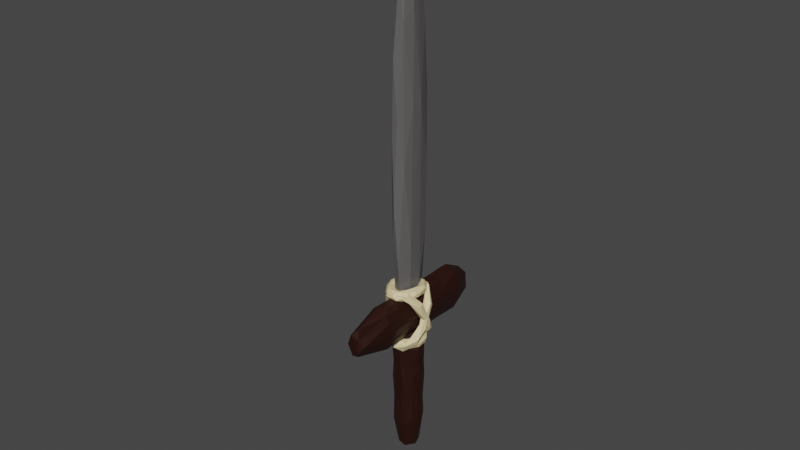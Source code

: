 # Source: Sword.blend  (saved by Blender 2.82.7; exported with 4.5.12 LTS)
import bpy
from mathutils import Matrix  # noqa: F401  (used for matrix-valued properties, if any)

bpy.ops.wm.read_factory_settings(use_empty=True)
scene = bpy.context.scene
scene.name = 'Scene'

# ---- collections
col_collection = bpy.data.collections.new('Collection'); scene.collection.children.link(col_collection)

# ---- materials (node trees are filled in below, after node groups)
mat_003 = bpy.data.materials.new('マテリアル.003')
mat_003.use_transparent_shadow = False
mat_stick_sword = bpy.data.materials.new('Stick_sword')
mat_stick_sword.use_transparent_shadow = False
mat_rock_sword = bpy.data.materials.new('Rock_sword')
mat_rock_sword.use_transparent_shadow = False

# ---- material node trees
mat_003.use_nodes = True; mat_003.node_tree.nodes.clear()
_N = mat_003.node_tree.nodes; _L = mat_003.node_tree.links
n0 = _N.new('ShaderNodeOutputMaterial'); n0.name = 'マテリアル出力'; n0.location = (300, 300)
n1 = _N.new('ShaderNodeBsdfPrincipled'); n1.name = 'プリンシプルBSDF'; n1.location = (10, 300)
n1.distribution = 'GGX'
n1.subsurface_method = 'BURLEY'
n1.inputs[0].default_value = (0.8276, 0.6819, 0.3813, 1.0)
n1.inputs[3].default_value = 1.45
n1.inputs[27].default_value = (0.0, 0.0, 0.0, 1.0)
n1.inputs[28].default_value = 1.0
_L.new(n1.outputs[0], n0.inputs[0])
n0.is_active_output = True
mat_stick_sword.use_nodes = True; mat_stick_sword.node_tree.nodes.clear()
_N = mat_stick_sword.node_tree.nodes; _L = mat_stick_sword.node_tree.links
n0 = _N.new('ShaderNodeOutputMaterial'); n0.name = 'マテリアル出力'; n0.location = (300, 300)
n1 = _N.new('ShaderNodeBsdfPrincipled'); n1.name = 'プリンシプルBSDF'; n1.location = (10, 300)
n1.distribution = 'GGX'
n1.subsurface_method = 'BURLEY'
n1.inputs[0].default_value = (0.02029, 0.002732, 0.0003035, 1.0)
n1.inputs[3].default_value = 1.45
n1.inputs[27].default_value = (0.0, 0.0, 0.0, 1.0)
n1.inputs[28].default_value = 1.0
_L.new(n1.outputs[0], n0.inputs[0])
n0.is_active_output = True
mat_rock_sword.use_nodes = True; mat_rock_sword.node_tree.nodes.clear()
_N = mat_rock_sword.node_tree.nodes; _L = mat_rock_sword.node_tree.links
n0 = _N.new('ShaderNodeOutputMaterial'); n0.name = 'マテリアル出力'; n0.location = (300, 300)
n1 = _N.new('ShaderNodeBsdfPrincipled'); n1.name = 'プリンシプルBSDF'; n1.location = (10, 300)
n1.distribution = 'GGX'
n1.subsurface_method = 'BURLEY'
n1.inputs[0].default_value = (0.1119, 0.1046, 0.1046, 1.0)
n1.inputs[3].default_value = 1.45
n1.inputs[27].default_value = (0.0, 0.0, 0.0, 1.0)
n1.inputs[28].default_value = 1.0
_L.new(n1.outputs[0], n0.inputs[0])
n0.is_active_output = True

# ---- world
world_world = bpy.data.worlds.new('World'); scene.world = world_world
world_world.use_nodes = True; world_world.node_tree.nodes.clear()
_N = world_world.node_tree.nodes; _L = world_world.node_tree.links
n0 = _N.new('ShaderNodeOutputWorld'); n0.name = 'World Output'; n0.location = (300, 300)
n1 = _N.new('ShaderNodeBackground'); n1.name = 'Background'; n1.location = (10, 300)
n1.inputs[0].default_value = (0.05088, 0.05088, 0.05088, 1.0)
_L.new(n1.outputs[0], n0.inputs[0])
n0.is_active_output = True
world_world.color = (0.05088, 0.05088, 0.05088)
world_world.use_sun_shadow = False
world_world.sun_shadow_jitter_overblur = 0.0

# ---- meshes
me_001 = bpy.data.meshes.new('ベジエ円.001')
me_001.from_pydata([(-0.02081, -0.3254, 0.3042), (-0.2771, -0.06689, 0.1746), (-0.07248, -0.07655, 0.04026), (-0.01872, -0.1494, -0.04861), (-0.1977, -0.3542, 0.08632), (-0.4291, -0.1523, 0.2446), (-0.3096, -0.1104, 0.2294), (-0.3568, -0.2674, -0.04292), (-0.3806, -0.271, 0.1932), (-0.3058, -0.02082, 0.09549), (-0.4439, -0.02459, -0.04824), (-0.5421, -0.08432, -0.08046), (-0.3508, -0.009383, 0.0142), (-0.5739, -0.22, 0.07358), (-0.7038, -0.09884, 0.136), (-0.6366, -0.0538, 0.2186), (-0.689, -0.09274, -0.02308), (-0.5217, 0.09711, 0.1835), (-0.4657, 0.1314, 0.03023), (-0.8183, 0.02973, 0.03526), (-0.8358, 0.1814, 0.1513), (-0.8383, 0.1918, -0.04562), (-0.612, 0.2893, 0.1879), (-0.711, 0.1473, -0.1062), (-0.4995, 0.2957, 0.1002), (-0.5343, 0.2861, -0.0622), (-0.8666, 0.3627, 0.03662), (-0.64, 0.4771, 0.1605), (-0.7564, 0.4259, -0.1271), (-0.6925, 0.5376, 0.1162), (-0.6749, 0.6469, -0.0181), (-0.4425, 0.4779, 0.1273), (-0.3816, 0.4515, -0.02814), (-0.3351, 0.583, -0.1758), (-0.3481, 0.6696, -0.2279), (-0.6039, 0.6279, -0.1793), (-0.3209, 0.827, -0.02982), (-0.2704, 0.7703, 0.1081), (-0.08299, 0.7365, 0.2143), (-0.1439, 0.6435, 0.1675), (-0.1801, 0.5763, 0.08299), (-0.1614, 0.5564, -0.009421), (-0.1592, 0.5739, -0.1112), (-0.2483, 0.7928, -0.2099), (-0.02432, 0.8512, 0.0675), (0.1244, 0.6137, -0.07123), (0.06608, 0.5587, 0.1989), (0.1188, 0.5273, 0.1205), (0.08752, 0.561, -0.001855), (0.418, 0.5957, 0.005274), (0.137, 0.7963, -0.06568), (0.2084, 0.7578, 0.2802), (0.2823, 0.7783, 0.151), (0.3084, 0.4833, 0.3729), (0.4532, 0.6574, 0.1159), (0.2923, 0.3857, 0.2369), (0.3219, 0.4416, 0.03807), (0.5304, 0.407, 0.05833), (0.5094, 0.5392, 0.4009), (0.5902, 0.5424, 0.2596), (0.7012, 0.3386, 0.191), (0.5432, 0.3425, 0.4559), (0.3674, 0.2205, 0.2589), (0.4089, 0.2077, 0.1492), (0.4743, 0.2475, 0.09067), (0.6511, 0.297, 0.1191), (0.7047, 0.1974, 0.3837), (0.7352, 0.2285, 0.2939), (0.3946, 0.1344, 0.3728), (0.5426, 0.05108, 0.4569), (0.5075, -0.01104, 0.07451), (0.5943, -0.03226, 0.1104), (0.6864, -0.0126, 0.2299), (0.3713, -0.02551, 0.07207), (0.5651, -0.1139, 0.3677), (0.2567, 0.006969, 0.1879), (0.2967, 0.01406, 0.116), (0.2895, -0.1836, 0.4214), (0.1525, -0.1253, 0.3632), (0.1505, -0.06297, 0.2788), (0.4568, -0.2401, 0.2037), (0.2064, -0.3397, 0.2714), (0.1711, -0.282, 0.02241), (0.1039, -0.07991, 0.04839), (0.04807, -0.229, -0.04414), (0.0495, -0.3499, 0.0729), (-0.2581, -0.4216, 1.176), (-0.3697, -0.2486, 1.188), (-0.4612, -0.4853, 1.186), (-0.567, -0.3242, 1.045), (-0.9022, -0.3312, 1.512), (-1.019, -0.1412, 1.882), (-0.9784, 0.07018, 1.712), (-1.083, -0.02537, 1.607), (-0.9669, 0.02118, 1.928), (-1.263, 0.03895, 1.845), (-1.162, 0.2636, 2.068), (-1.008, 0.4678, 1.762), (-1.244, 0.546, 1.736), (-1.29, 0.6005, 1.831), (-0.8772, 0.7252, 1.799), (-1.147, 0.7263, 1.889), (-0.8644, 0.6532, 1.548), (-0.4772, 0.8043, 1.014), (-0.8278, 0.9447, 1.292), (-0.7157, 0.9733, 1.444), (-0.3075, 0.9618, 1.168), (-0.09273, 0.8217, 0.8897), (-0.1442, 1.018, 0.7159), (0.2817, 0.9272, 0.4871), (0.293, 0.8432, 0.2198), (0.256, 0.7112, 0.23), (0.2471, 0.6532, 0.4704), (0.6426, 0.5757, 0.3269), (0.4607, 0.4249, 0.3625), (0.6119, 0.4658, 0.007036), (0.7314, 0.2039, 0.21), (0.5098, 0.0443, 0.07091), (0.4249, 0.2602, 0.2171), (0.5513, -0.1868, 0.3634), (0.5469, -0.002865, 0.4425), (0.3375, 0.008128, 0.2732), (0.2871, -0.1289, 0.5876), (0.1478, -0.3112, 0.4504), (0.217, -0.4179, 0.6468), (-0.1364, -0.2729, 0.7171), (-0.1178, -0.4253, 1.281), (-0.167, -0.2541, 1.363), (-0.2193, -0.4922, 1.451), (-0.3962, -0.3304, 1.456), (-0.1665, -0.3498, 1.898), (0.09026, -0.1672, 2.14), (-0.03609, 0.0475, 2.028), (-0.1827, -0.04799, 2.07), (0.1532, -0.004727, 2.129), (-0.08178, 0.009947, 2.336), (0.161, 0.2327, 2.359), (-0.01948, 0.444, 2.089), (-0.1806, 0.5191, 2.3), (-0.1299, 0.5715, 2.397), (0.06421, 0.7029, 2.055), (-0.008362, 0.6986, 2.324), (-0.1393, 0.635, 1.915), (-0.3822, 0.8003, 1.338), (-0.3467, 0.9312, 1.78), (-0.1585, 0.9591, 1.769), (-0.1618, 0.958, 1.276), (-0.2731, 0.8253, 0.9476), (-0.4473, 1.023, 0.8888), (-0.4355, 0.9437, 0.3689), (-0.6795, 0.8649, 0.1811), (-0.717, 0.7329, 0.1919), (-0.528, 0.6711, 0.3255), (-0.4655, 0.6026, -0.08089), (-0.5662, 0.4491, 0.1063), (-0.748, 0.4968, -0.159), (-0.5714, 0.2345, -0.09764), (-0.8161, 0.07371, 0.04174), (-0.7052, 0.2856, 0.1383), (-0.5415, -0.1615, 0.161), (-0.4721, 0.02125, 0.1676), (-0.706, 0.03119, 0.2633), (-0.4442, -0.1118, 0.4288), (-0.6557, -0.2934, 0.4429), (-0.4257, -0.4029, 0.5004), (-0.4932, -0.2659, 0.8554), (-0.5572, -0.3334, 2.238), (-0.7967, -0.07525, 2.101), (-0.5618, -0.08581, 2.006), (-0.4764, -0.1594, 1.917), (-0.7014, -0.3631, 2.047), (-0.9659, -0.1601, 2.14), (-0.8494, -0.1183, 2.158), (-0.8006, -0.2773, 1.854), (-0.9092, -0.2791, 2.109), (-0.7921, -0.02979, 2.0), (-0.8679, -0.0346, 1.802), (-0.9487, -0.09452, 1.737), (-0.804, -0.01895, 1.898), (-1.037, -0.229, 1.901), (-1.187, -0.1073, 1.938), (-1.154, -0.06165, 2.05), (-1.113, -0.1024, 1.764), (-1.037, 0.08899, 2.054), (-0.9271, 0.1221, 1.899), (-1.263, 0.02068, 1.8), (-1.322, 0.1732, 1.924), (-1.251, 0.1821, 1.702), (-1.129, 0.2813, 2.041), (-1.105, 0.1371, 1.668), (-0.9928, 0.287, 1.98), (-0.9648, 0.2763, 1.787), (-1.327, 0.354, 1.816), (-1.175, 0.4693, 2.049), (-1.174, 0.416, 1.686), (-1.219, 0.5296, 2.002), (-1.177, 0.6383, 1.896), (-0.9819, 0.4698, 2.081), (-0.8683, 0.4423, 1.928), (-0.8048, 0.5731, 1.834), (-0.816, 0.6595, 1.802), (-1.055, 0.618, 1.746), (-0.8675, 0.8183, 2.038), (-0.8485, 0.7625, 2.171), (-0.668, 0.7288, 2.273), (-0.7185, 0.6356, 2.218), (-0.7359, 0.568, 2.136), (-0.6923, 0.5475, 2.049), (-0.666, 0.5644, 1.958), (-0.7466, 0.783, 1.882), (-0.5779, 0.8426, 2.16), (-0.3584, 0.6038, 1.979), (-0.4779, 0.5504, 2.208), (-0.3974, 0.5184, 2.125), (-0.4096, 0.5515, 2.029), (-0.0528, 0.5856, 2.035), (-0.3654, 0.7865, 2.032), (-0.3565, 0.7497, 2.319), (-0.2481, 0.7694, 2.208), (-0.243, 0.4754, 2.336), (-0.04189, 0.6479, 2.142), (-0.2284, 0.3772, 2.205), (-0.1532, 0.4319, 2.031), (0.07527, 0.3969, 2.036), (-0.03913, 0.5311, 2.378), (0.07568, 0.5335, 2.258), (0.2154, 0.3291, 2.184), (-0.01455, 0.3348, 2.416), (-0.1529, 0.2119, 2.225), (-0.06616, 0.1983, 2.097), (0.01923, 0.2375, 2.041), (0.1879, 0.2871, 2.1), (0.1672, 0.1891, 2.368), (0.2209, 0.2196, 2.29), (-0.1461, 0.1264, 2.32), (-0.01487, 0.04335, 2.416), (0.06228, -0.02115, 2.018), (0.137, -0.04221, 2.073), (0.1926, -0.02187, 2.213), (-0.0773, -0.03545, 2.001), (0.03358, -0.1222, 2.329), (-0.243, -0.001938, 2.132), (-0.1728, 0.00456, 2.049), (-0.2594, -0.1914, 2.352), (-0.3857, -0.1332, 2.282), (-0.3693, -0.07131, 2.203), (-0.02935, -0.2493, 2.156), (-0.3043, -0.3483, 2.207), (-0.282, -0.292, 1.974), (-0.3709, -0.08943, 2.003), (-0.4004, -0.2392, 1.915), (-0.4219, -0.3595, 2.021), (1.135, 0.6432, -3.108), (1.261, 0.0538, -3.071), (0.7213, -0.2443, -3.233), (0.2616, 0.1608, -3.37), (0.5175, 0.7093, -3.294), (0.7235, 0.2835, -0.904), (0.3754, -0.2184, -1.008), (0.338, 0.7593, -1.02), (1.468, 0.1132, -4.368), (1.485, 0.3344, -4.508), (1.378, 0.5365, -4.396), (1.344, 0.4473, -3.345), (1.377, 0.2481, -3.343), (0.8265, 0.772, -3.5), (1.034, 0.7384, -3.446), (0.934, 0.584, -4.529), (1.08, -0.101, -4.485), (1.037, -0.2121, -3.437), (0.7503, 0.19, -4.584), (0.9415, 0.02969, -4.686), (0.5695, -0.1621, -3.577), (0.4262, -0.01816, -3.628), (0.418, 0.5465, -3.622), (0.422, 0.7904, -1.666), (0.7294, 0.7239, -2.368), (0.336, 0.6866, -2.575), (0.8971, 0.3718, -1.524), (1.065, 0.2906, -2.255), (0.9223, 0.6239, -2.399), (1.019, 0.4688, -2.282), (0.6327, -0.1951, -1.603), (0.7409, -0.193, -2.352), (1.042, 0.06453, -2.363), (0.9039, -0.09286, -2.316), (-0.00576, -0.1267, -1.795), (0.1481, -0.01197, -2.543), (0.5294, -0.2184, -2.517), (-0.1359, 0.4823, -1.834), (0.1627, 0.5604, -2.538), (0.09316, 0.1661, -2.648), (0.5799, 0.5829, -0.8072), (0.6007, -0.02612, -0.801), (-0.09454, -0.1681, -1.149), (-0.3407, 0.07463, -1.083), (-0.3211, 0.3953, -1.217), (-0.02472, 0.752, -0.9886), (0.213, 0.3892, 0.5339), (-0.1939, 0.697, 0.3976), (0.0481, -0.09231, 0.4713), (0.3587, -0.1415, -0.1773), (-0.4823, -0.07201, 0.3416), (-0.3003, -0.2079, -0.3756), (-0.6245, 0.4027, 0.2821), (-0.4346, 0.5078, -0.7026), (-0.1883, 0.7753, -0.2691), (-0.4128, 0.6513, -0.3365), (-0.5849, 0.2824, -0.3881), (-0.5325, 0.03732, -0.3724), (0.01381, -0.26, -0.2348), (0.5463, 0.2593, -0.1238), (0.4184, 0.5624, -0.0871), (0.1614, 0.782, -0.2371), (0.0517, 0.7264, -1.625), (-0.214, 0.1568, -1.705), (0.2634, -0.2639, -1.562), (0.8241, 0.04569, -1.394), (0.6932, 0.6577, -1.433), (0.07152, 0.3969, -2.553), (0.2784, -0.1435, -2.491), (0.5384, 0.7544, -2.413), (0.8397, 0.4009, -4.674), (0.3457, 0.3585, -3.653), (1.321, -0.0233, -4.529), (1.213, -0.1024, -3.392), (1.196, 0.5832, -4.6), (-0.5428, 0.07156, 4.216), (-3.332, 0.4575, 9.285), (0.2914, 0.1944, -0.3325), (-0.1987, 0.3744, -0.4935), (-0.01678, 0.07904, 0.1728), (0.1486, 0.2224, -0.9206), (-1.109, 0.1581, 1.693), (-0.2493, 0.2254, -0.5014), (-0.8292, 0.53, 3.903), (-2.588, 0.6121, 8.695), (-1.69, 0.2902, 8.746), (-0.8017, 0.1833, 5.608), (-1.386, 0.4474, 7.043), (-2.49, 0.08173, 6.457), (-3.194, 0.09086, 9.131), (-2.186, 0.2389, 4.755), (-3.074, 0.3457, 7.893), (-2.306, 0.09783, 10.67), (-3.626, 0.3037, 14.0), (-2.766, 0.371, 11.81), (-3.859, 0.45, 13.33), (-4.024, 0.3066, 14.42), (-3.791, 0.1308, 13.96), (-4.133, 0.2034, 13.86), (-3.366, 0.008792, 11.11), (-4.167, 0.3347, 13.83), (-3.747, 0.476, 11.51), (-3.904, 0.2671, 11.63), (-3.216, 0.01947, 12.26), (-3.224, 0.1566, 13.17), (-3.288, 0.4902, 12.25), (-2.498, 0.5664, 6.709), (-1.288, -0.08306, 4.806), (-2.499, -0.05946, 9.761), (-1.511, 0.108, 8.101), (-2.26, 0.5577, 8.964), (-2.364, 0.4211, 5.4), (-1.751, 0.5528, 4.048), (-1.615, -0.02864, 4.536), (-1.377, -0.03736, 6.791), (-0.253, 0.2904, 3.226), (-0.8914, 0.5611, 2.281), (-1.132, 0.3862, 1.519), (-0.5876, 0.03893, 1.252), (-0.1279, 0.05306, 1.988), (-0.1966, 0.4601, 1.382), (0.1531, 0.3728, -0.3923), (0.2194, 0.2792, 0.5946), (0.6438, -0.2317, 1.945), (0.615, 0.2892, 2.286), (0.8827, 0.6111, 1.45), (1.077, 0.2892, 0.5919), (0.9293, -0.2317, 0.8977), (-1.831, 0.3347, 1.594), (-1.642, 0.8224, 1.124), (-1.675, -0.05828, 0.844), (2.084, 0.09789, 2.469), (2.257, -0.1058, 2.288), (2.159, -0.2289, 2.127), (0.9007, -0.1006, 2.305), (0.9055, 0.07565, 2.402), (1.126, -0.3442, 1.367), (1.041, -0.3345, 1.72), (2.317, -0.2289, 1.548), (2.276, 0.3291, 1.868), (1.078, 0.5256, 1.937), (2.399, 0.0593, 1.379), (2.477, 0.1461, 1.639), (1.294, 0.5256, 1.145), (1.364, 0.4085, 0.8726), (1.329, -0.1006, 0.7345), (-0.9404, -0.1527, 0.9031), (-0.1644, -0.1909, 1.344), (0.1235, -0.1268, 0.6848), (-1.141, 0.18, 1.79), (-0.3135, 0.1696, 2.002), (-0.1474, -0.1268, 1.679), (-0.2868, 0.01178, 1.884), (-0.9886, 0.7183, 1.474), (-0.1374, 0.6384, 1.568), (-0.1748, 0.3675, 2.003), (-0.2043, 0.5309, 1.817), (-0.6935, 0.7183, 0.3919), (0.145, 0.5309, 0.5358), (0.07933, 0.6731, 1.209), (-0.6638, 0.18, 0.03902), (0.1089, 0.01178, 0.433), (0.2637, 0.3675, 0.3946), (-1.94, 0.0899, 1.303), (-1.919, 0.6387, 1.473), (-1.425, 0.8224, 0.327), (-1.483, 0.6387, -0.1229), (-1.348, 0.3347, -0.1768), (-1.666, -0.004471, 0.2547), (-3.376, 0.4681, 0.7071), (-3.237, 0.2939, 0.1633), (-3.291, 0.7947, 0.5838), (-2.603, 0.8267, 1.171), (-3.137, 0.8204, -0.05994), (-2.29, 0.9505, 0.0843), (-3.092, 0.518, -0.3101), (-1.933, 0.2914, -0.3309), (-2.477, 0.0567, 0.0611), (-2.366, 0.1905, -0.2866), (-2.266, 0.5409, -0.4922), (-2.278, 0.7575, -0.3503), (-2.488, 0.9713, 0.626), (-2.708, 0.4458, 1.395), (-2.75, 0.1905, 1.122), (-2.557, 0.01048, 0.6361), (-0.9394, -0.04576, 0.3152), (-0.7861, 0.4951, -0.002305), (-0.9878, 0.8294, 0.8889), (-1.266, 0.4951, 1.757), (-1.236, -0.04576, 1.403), (0.1455, 0.1696, 0.3183), (0.07634, 0.6384, 0.7841), (-0.09114, -0.199, 1.019), (2.462, -0.1021, 1.448), (1.382, 0.07565, 0.6544), (2.305, 0.1576, 2.14), (0.9999, 0.4085, 2.207), (2.356, -0.2578, 1.873)], [], [(1, 6, 78), (7, 84, 82), (8, 4, 0), (9, 1, 2), (10, 2, 3), (12, 9, 2), (13, 7, 4), (14, 13, 8), (16, 11, 7), (17, 5, 6), (18, 9, 12), (19, 16, 13), (20, 19, 14), (20, 14, 15), (21, 23, 16), (22, 15, 17), (25, 18, 10), (24, 22, 17), (24, 17, 18), (26, 21, 19), (27, 20, 15), (31, 27, 22), (31, 22, 24), (32, 24, 25), (43, 34, 35), (34, 45, 33), (51, 44, 37), (46, 39, 40), (45, 48, 42), (52, 50, 44), (46, 53, 39), (53, 61, 38), (56, 47, 48), (57, 45, 49), (59, 54, 52), (60, 49, 54), (62, 53, 55), (63, 55, 56), (57, 64, 56), (60, 65, 49), (67, 60, 59), (68, 61, 53), (69, 66, 61), (5, 77, 78, 6), (70, 64, 57), (73, 63, 64), (74, 72, 66), (69, 74, 66), (75, 68, 62), (76, 75, 63), (80, 71, 72), (78, 77, 69), (81, 80, 74), (82, 70, 71), (83, 75, 76), (84, 73, 70), (0, 81, 77), (85, 82, 80), (2, 79, 75), (3, 83, 73), (84, 3, 73), (0, 4, 81), (2, 1, 79), (3, 2, 83), (77, 5, 0), (3, 84, 11, 10), (85, 7, 82), (5, 8, 0), (4, 7, 85), (1, 9, 18, 17), (7, 11, 84), (8, 13, 4), (10, 12, 2), (15, 14, 8), (5, 15, 8), (13, 16, 7), (1, 17, 6), (14, 19, 13), (10, 11, 23, 25), (10, 18, 12), (17, 15, 5), (16, 23, 11), (19, 21, 16), (25, 23, 34, 33), (20, 26, 19), (25, 24, 18), (22, 27, 15), (21, 28, 23), (29, 26, 20), (27, 29, 20), (26, 28, 21), (29, 30, 26), (32, 31, 24), (33, 32, 25), (23, 28, 35, 34), (28, 26, 30, 35), (30, 29, 37, 36), (29, 27, 38, 37), (27, 31, 39, 38), (31, 32, 41, 40), (40, 39, 31), (35, 30, 36, 43), (42, 41, 32), (33, 42, 32), (43, 36, 44, 50), (37, 44, 36), (33, 45, 42), (40, 41, 47, 46), (38, 51, 37), (41, 42, 48, 47), (49, 34, 43, 50), (34, 49, 45), (58, 51, 38, 61), (51, 52, 44), (39, 53, 38), (52, 54, 50), (52, 51, 58, 59), (46, 55, 53), (47, 55, 46), (45, 56, 48), (54, 49, 50), (59, 58, 66, 67), (57, 56, 45), (56, 55, 47), (59, 60, 54), (56, 64, 63), (49, 65, 57), (57, 65, 71, 70), (61, 66, 58), (62, 68, 53), (63, 62, 55), (68, 69, 61), (65, 60, 72, 71), (67, 72, 60), (66, 72, 67), (70, 73, 64), (63, 75, 62), (73, 76, 63), (74, 80, 72), (69, 77, 74), (68, 78, 69), (68, 79, 78), (75, 79, 68), (77, 81, 74), (80, 82, 71), (73, 83, 76), (82, 84, 70), (81, 85, 80), (83, 2, 75), (79, 1, 78), (81, 4, 85), (91, 88, 86), (94, 86, 87), (89, 92, 87), (90, 93, 89), (94, 91, 86), (95, 98, 93), (97, 96, 94), (99, 98, 95), (97, 100, 96), (100, 105, 101), (104, 98, 99), (103, 102, 98), (105, 104, 101), (103, 107, 102), (106, 108, 105), (109, 108, 106), (108, 110, 104), (112, 107, 103), (104, 111, 103), (110, 111, 104), (111, 112, 103), (109, 110, 108), (113, 109, 106), (113, 106, 107), (113, 110, 109), (114, 113, 112), (111, 118, 112), (115, 117, 111), (120, 113, 114), (117, 121, 118), (120, 119, 116), (118, 122, 120), (120, 124, 119), (124, 123, 119), (125, 122, 121), (89, 125, 123), (88, 123, 124), (88, 90, 89), (125, 89, 87), (91, 90, 88), (92, 94, 87), (89, 93, 92), (90, 95, 93), (90, 91, 95), (94, 96, 91), (92, 97, 94), (91, 96, 95), (93, 98, 92), (121, 117, 123, 125), (98, 97, 92), (96, 99, 95), (96, 101, 99), (96, 100, 101), (98, 102, 97), (97, 102, 100), (101, 104, 99), (100, 106, 105), (104, 103, 98), (102, 107, 100), (100, 107, 106), (105, 108, 104), (112, 113, 107), (113, 115, 110), (112, 118, 114), (110, 115, 111), (113, 116, 115), (111, 117, 118), (116, 117, 115), (118, 120, 114), (116, 119, 117), (113, 120, 116), (121, 122, 118), (119, 123, 117), (120, 86, 124), (120, 122, 86), (125, 87, 122), (124, 86, 88), (122, 87, 86), (88, 89, 123), (131, 128, 126), (134, 126, 127), (129, 132, 127), (130, 133, 129), (134, 131, 126), (135, 138, 133), (137, 136, 134), (139, 138, 135), (137, 140, 136), (140, 145, 141), (144, 138, 139), (143, 142, 138), (145, 144, 141), (143, 147, 142), (146, 148, 145), (149, 148, 146), (148, 150, 144), (152, 147, 143), (144, 151, 143), (150, 151, 144), (151, 152, 143), (149, 150, 148), (153, 149, 146), (153, 146, 147), (153, 150, 149), (154, 153, 152), (151, 158, 152), (155, 157, 151), (160, 153, 154), (157, 161, 158), (160, 159, 156), (158, 162, 160), (160, 164, 159), (164, 163, 159), (165, 162, 161), (129, 165, 163), (128, 163, 164), (128, 130, 129), (165, 129, 127), (131, 130, 128), (132, 134, 127), (129, 133, 132), (130, 135, 133), (130, 131, 135), (134, 136, 131), (132, 137, 134), (131, 136, 135), (133, 138, 132), (161, 157, 163, 165), (138, 137, 132), (136, 139, 135), (136, 141, 139), (136, 140, 141), (138, 142, 137), (137, 142, 140), (141, 144, 139), (140, 146, 145), (144, 143, 138), (142, 147, 140), (140, 147, 146), (145, 148, 144), (152, 153, 147), (153, 155, 150), (152, 158, 154), (150, 155, 151), (153, 156, 155), (151, 157, 158), (156, 157, 155), (158, 160, 154), (156, 159, 157), (153, 160, 156), (161, 162, 158), (159, 163, 157), (160, 126, 164), (160, 162, 126), (165, 127, 162), (164, 126, 128), (162, 127, 126), (128, 129, 163), (167, 172, 244), (173, 250, 248), (174, 170, 166), (175, 167, 168), (176, 168, 169), (178, 175, 168), (179, 173, 170), (180, 179, 174), (182, 177, 173), (183, 171, 172), (184, 175, 178), (185, 182, 179), (186, 185, 180), (186, 180, 181), (187, 189, 182), (188, 181, 183), (191, 184, 176), (190, 188, 183), (190, 183, 184), (192, 187, 185), (193, 186, 181), (197, 193, 188), (197, 188, 190), (198, 190, 191), (209, 200, 201), (200, 211, 199), (217, 210, 203), (212, 205, 206), (211, 214, 208), (218, 216, 210), (212, 219, 205), (219, 227, 204), (222, 213, 214), (223, 211, 215), (225, 220, 218), (226, 215, 220), (228, 219, 221), (229, 221, 222), (223, 230, 222), (226, 231, 215), (233, 226, 225), (234, 227, 219), (235, 232, 227), (171, 243, 244, 172), (236, 230, 223), (239, 229, 230), (240, 238, 232), (235, 240, 232), (241, 234, 228), (242, 241, 229), (246, 237, 238), (244, 243, 235), (247, 246, 240), (248, 236, 237), (249, 241, 242), (250, 239, 236), (166, 247, 243), (251, 248, 246), (168, 245, 241), (169, 249, 239), (250, 169, 239), (166, 170, 247), (168, 167, 245), (169, 168, 249), (243, 171, 166), (169, 250, 177, 176), (251, 173, 248), (171, 174, 166), (170, 173, 251), (167, 175, 184, 183), (173, 177, 250), (174, 179, 170), (176, 178, 168), (181, 180, 174), (171, 181, 174), (179, 182, 173), (167, 183, 172), (180, 185, 179), (176, 177, 189, 191), (176, 184, 178), (183, 181, 171), (182, 189, 177), (185, 187, 182), (191, 189, 200, 199), (186, 192, 185), (191, 190, 184), (188, 193, 181), (187, 194, 189), (195, 192, 186), (193, 195, 186), (192, 194, 187), (195, 196, 192), (198, 197, 190), (199, 198, 191), (189, 194, 201, 200), (194, 192, 196, 201), (196, 195, 203, 202), (195, 193, 204, 203), (193, 197, 205, 204), (197, 198, 207, 206), (206, 205, 197), (201, 196, 202, 209), (208, 207, 198), (199, 208, 198), (209, 202, 210, 216), (203, 210, 202), (199, 211, 208), (206, 207, 213, 212), (204, 217, 203), (207, 208, 214, 213), (215, 200, 209, 216), (200, 215, 211), (224, 217, 204, 227), (217, 218, 210), (205, 219, 204), (218, 220, 216), (218, 217, 224, 225), (212, 221, 219), (213, 221, 212), (211, 222, 214), (220, 215, 216), (225, 224, 232, 233), (223, 222, 211), (222, 221, 213), (225, 226, 220), (222, 230, 229), (215, 231, 223), (223, 231, 237, 236), (227, 232, 224), (228, 234, 219), (229, 228, 221), (234, 235, 227), (231, 226, 238, 237), (233, 238, 226), (232, 238, 233), (236, 239, 230), (229, 241, 228), (239, 242, 229), (240, 246, 238), (235, 243, 240), (234, 244, 235), (234, 245, 244), (241, 245, 234), (243, 247, 240), (246, 248, 237), (239, 249, 242), (248, 250, 236), (247, 251, 246), (249, 168, 241), (245, 167, 244), (247, 170, 251), (271, 326, 261), (252, 262, 266), (252, 266, 280), (253, 264, 284), (254, 269, 288), (255, 273, 291), (256, 274, 277), (257, 292, 311), (258, 293, 301), (259, 297, 313), (298, 304, 302), (313, 306, 299), (298, 299, 304), (306, 307, 299), (299, 307, 304), (307, 305, 304), (313, 297, 306), (306, 297, 307), (297, 305, 307), (305, 308, 304), (308, 309, 304), (304, 309, 302), (309, 303, 302), (305, 296, 308), (296, 295, 308), (308, 295, 309), (309, 295, 303), (295, 294, 303), (303, 310, 302), (302, 310, 300), (310, 301, 300), (294, 310, 303), (310, 258, 301), (302, 300, 298), (301, 311, 300), (300, 311, 298), (301, 293, 311), (293, 257, 311), (311, 312, 298), (312, 313, 298), (298, 313, 299), (311, 292, 312), (312, 292, 313), (292, 259, 313), (275, 297, 259), (321, 314, 275), (275, 314, 297), (321, 277, 314), (314, 305, 297), (277, 290, 314), (290, 289, 314), (314, 289, 305), (289, 296, 305), (319, 315, 289), (289, 315, 296), (315, 295, 296), (319, 291, 315), (291, 287, 315), (287, 286, 315), (315, 286, 295), (286, 294, 295), (320, 316, 286), (286, 316, 294), (316, 310, 294), (320, 288, 316), (316, 258, 310), (288, 283, 316), (283, 282, 316), (316, 282, 258), (282, 293, 258), (285, 317, 282), (282, 317, 293), (285, 284, 317), (317, 257, 293), (284, 279, 317), (279, 278, 317), (317, 278, 257), (278, 292, 257), (281, 318, 278), (278, 318, 292), (281, 280, 318), (318, 259, 292), (280, 276, 318), (276, 275, 318), (318, 275, 259), (290, 319, 289), (277, 274, 290), (290, 274, 319), (274, 323, 319), (319, 323, 291), (323, 255, 291), (287, 320, 286), (291, 273, 287), (273, 272, 287), (287, 272, 320), (320, 272, 288), (272, 254, 288), (283, 285, 282), (288, 269, 283), (283, 269, 285), (269, 325, 285), (285, 325, 284), (325, 253, 284), (279, 281, 278), (284, 264, 279), (264, 263, 279), (279, 263, 281), (281, 263, 280), (263, 252, 280), (276, 321, 275), (280, 266, 276), (266, 265, 276), (276, 265, 321), (321, 265, 277), (265, 256, 277), (267, 274, 256), (326, 322, 267), (267, 322, 274), (322, 323, 274), (326, 271, 322), (271, 270, 322), (322, 270, 323), (270, 255, 323), (270, 273, 255), (270, 271, 273), (271, 272, 273), (271, 268, 272), (268, 254, 272), (268, 269, 254), (271, 324, 268), (268, 324, 269), (324, 325, 269), (271, 261, 324), (261, 260, 324), (324, 260, 325), (260, 253, 325), (265, 267, 256), (266, 326, 265), (265, 326, 267), (266, 262, 326), (260, 264, 253), (260, 261, 264), (261, 263, 264), (326, 262, 261), (261, 262, 263), (262, 252, 263), (332, 373, 329), (332, 334, 330), (327, 367, 338), (360, 344, 355), (328, 354, 353), (348, 347, 352), (347, 353, 352), (357, 336, 347), (336, 353, 347), (352, 350, 348), (353, 354, 352), (352, 354, 350), (354, 351, 350), (354, 341, 351), (350, 349, 348), (350, 351, 349), (351, 355, 349), (351, 360, 355), (349, 345, 348), (355, 356, 349), (349, 356, 345), (356, 346, 345), (355, 344, 356), (356, 344, 346), (344, 337, 346), (345, 347, 348), (346, 357, 345), (345, 357, 347), (346, 362, 357), (362, 336, 357), (364, 358, 336), (336, 358, 353), (358, 328, 353), (343, 354, 328), (342, 341, 343), (343, 341, 354), (342, 340, 341), (365, 351, 341), (365, 359, 351), (359, 360, 351), (366, 344, 360), (327, 361, 366), (366, 361, 344), (327, 338, 361), (338, 337, 361), (361, 337, 344), (337, 339, 346), (339, 362, 346), (335, 362, 339), (358, 363, 328), (328, 363, 343), (358, 364, 363), (363, 342, 343), (364, 369, 363), (363, 369, 342), (340, 365, 341), (342, 333, 340), (340, 333, 365), (359, 366, 360), (359, 371, 366), (366, 371, 327), (338, 367, 337), (337, 367, 339), (367, 335, 339), (362, 335, 336), (335, 368, 336), (368, 364, 336), (330, 369, 368), (368, 369, 364), (330, 334, 369), (334, 333, 369), (333, 342, 369), (334, 370, 333), (370, 365, 333), (332, 331, 334), (334, 331, 370), (370, 359, 365), (370, 331, 359), (331, 371, 359), (332, 329, 331), (331, 329, 371), (335, 372, 368), (372, 373, 368), (368, 373, 330), (373, 332, 330), (371, 367, 327), (329, 374, 371), (371, 374, 367), (329, 373, 374), (373, 372, 374), (374, 372, 367), (372, 335, 367), (394, 384, 449), (375, 389, 385), (375, 403, 389), (376, 407, 387), (377, 411, 392), (378, 414, 396), (379, 400, 397), (380, 434, 415), (381, 424, 416), (382, 436, 420), (421, 425, 427), (436, 422, 429), (421, 427, 422), (429, 422, 430), (422, 427, 430), (430, 427, 428), (436, 429, 420), (429, 430, 420), (420, 430, 428), (428, 427, 431), (431, 427, 432), (427, 425, 432), (432, 425, 426), (428, 431, 419), (419, 431, 418), (431, 432, 418), (432, 426, 418), (418, 426, 417), (426, 425, 433), (425, 423, 433), (433, 423, 424), (417, 426, 433), (433, 424, 381), (425, 421, 423), (424, 423, 434), (423, 421, 434), (424, 434, 416), (416, 434, 380), (434, 421, 435), (435, 421, 436), (421, 422, 436), (434, 435, 415), (435, 436, 415), (415, 436, 382), (398, 382, 420), (444, 398, 437), (398, 420, 437), (444, 437, 400), (437, 420, 428), (400, 437, 413), (413, 437, 412), (437, 428, 412), (412, 428, 419), (442, 412, 438), (412, 419, 438), (438, 419, 418), (442, 438, 414), (414, 438, 410), (410, 438, 409), (438, 418, 409), (409, 418, 417), (443, 409, 439), (409, 417, 439), (439, 417, 433), (443, 439, 411), (439, 433, 381), (411, 439, 406), (406, 439, 405), (439, 381, 405), (405, 381, 416), (408, 405, 440), (405, 416, 440), (408, 440, 407), (440, 416, 380), (407, 440, 402), (402, 440, 401), (440, 380, 401), (401, 380, 415), (404, 401, 441), (401, 415, 441), (404, 441, 403), (441, 415, 382), (403, 441, 399), (399, 441, 398), (441, 382, 398), (413, 412, 442), (400, 413, 397), (413, 442, 397), (397, 442, 446), (442, 414, 446), (446, 414, 378), (410, 409, 443), (414, 410, 396), (396, 410, 395), (410, 443, 395), (443, 411, 395), (395, 411, 377), (406, 405, 408), (411, 406, 392), (406, 408, 392), (392, 408, 448), (408, 407, 448), (448, 407, 376), (402, 401, 404), (407, 402, 387), (387, 402, 386), (402, 404, 386), (404, 403, 386), (386, 403, 375), (399, 398, 444), (403, 399, 389), (389, 399, 388), (399, 444, 388), (444, 400, 388), (388, 400, 379), (390, 379, 397), (449, 390, 445), (390, 397, 445), (445, 397, 446), (449, 445, 394), (394, 445, 393), (445, 446, 393), (393, 446, 378), (393, 378, 396), (393, 396, 394), (394, 396, 395), (394, 395, 391), (391, 395, 377), (391, 377, 392), (394, 391, 447), (391, 392, 447), (447, 392, 448), (394, 447, 384), (384, 447, 383), (447, 448, 383), (383, 448, 376), (388, 379, 390), (389, 388, 449), (388, 390, 449), (389, 449, 385), (383, 376, 387), (383, 387, 384), (384, 387, 386), (449, 384, 385), (384, 386, 385), (385, 386, 375)])
me_001.polygons.foreach_set('material_index', [0, 0, 0, 0, 0, 0, 0, 0, 0, 0, 0, 0, 0, 0, 0, 0, 0, 0, 0, 0, 0, 0, 0, 0, 0, 0, 0, 0, 0, 0, 0, 0, 0, 0, 0, 0, 0, 0, 0, 0, 0, 0, 0, 0, 0, 0, 0, 0, 0, 0, 0, 0, 0, 0, 0, 0, 0, 0, 0, 0, 0, 0, 0, 0, 0, 0, 0, 0, 0, 0, 0, 0, 0, 0, 0, 0, 0, 0, 0, 0, 0, 0, 0, 0, 0, 0, 0, 0, 0, 0, 0, 0, 0, 0, 0, 0, 0, 0, 0, 0, 0, 0, 0, 0, 0, 0, 0, 0, 0, 0, 0, 0, 0, 0, 0, 0, 0, 0, 0, 0, 0, 0, 0, 0, 0, 0, 0, 0, 0, 0, 0, 0, 0, 0, 0, 0, 0, 0, 0, 0, 0, 0, 0, 0, 0, 0, 0, 0, 0, 0, 0, 0, 0, 0, 0, 0, 0, 0, 0, 0, 0, 0, 0, 0, 0, 0, 0, 0, 0, 0, 0, 0, 0, 0, 0, 0, 0, 0, 0, 0, 0, 0, 0, 0, 0, 0, 0, 0, 0, 0, 0, 0, 0, 0, 0, 0, 0, 0, 0, 0, 0, 0, 0, 0, 0, 0, 0, 0, 0, 0, 0, 0, 0, 0, 0, 0, 0, 0, 0, 0, 0, 0, 0, 0, 0, 0, 0, 0, 0, 0, 0, 0, 0, 0, 0, 0, 0, 0, 0, 0, 0, 0, 0, 0, 0, 0, 0, 0, 0, 0, 0, 0, 0, 0, 0, 0, 0, 0, 0, 0, 0, 0, 0, 0, 0, 0, 0, 0, 0, 0, 0, 0, 0, 0, 0, 0, 0, 0, 0, 0, 0, 0, 0, 0, 0, 0, 0, 0, 0, 0, 0, 0, 0, 0, 0, 0, 0, 0, 0, 0, 0, 0, 0, 0, 0, 0, 0, 0, 0, 0, 0, 0, 0, 0, 0, 0, 0, 0, 0, 0, 0, 0, 0, 0, 0, 0, 0, 0, 0, 0, 0, 0, 0, 0, 0, 0, 0, 0, 0, 0, 0, 0, 0, 0, 0, 0, 0, 0, 0, 0, 0, 0, 0, 0, 0, 0, 0, 0, 0, 0, 0, 0, 0, 0, 0, 0, 0, 0, 0, 0, 0, 0, 0, 0, 0, 0, 0, 0, 0, 0, 0, 0, 0, 0, 0, 0, 0, 0, 0, 0, 0, 0, 0, 0, 0, 0, 0, 0, 0, 0, 0, 0, 0, 0, 0, 0, 0, 0, 0, 0, 0, 0, 0, 0, 0, 0, 0, 0, 0, 0, 0, 0, 0, 0, 0, 0, 0, 0, 0, 0, 0, 0, 0, 0, 0, 0, 0, 0, 0, 0, 0, 0, 0, 0, 0, 0, 0, 0, 0, 0, 0, 0, 0, 0, 0, 0, 0, 0, 0, 0, 1, 1, 1, 1, 1, 1, 1, 1, 1, 1, 1, 1, 1, 1, 1, 1, 1, 1, 1, 1, 1, 1, 1, 1, 1, 1, 1, 1, 1, 1, 1, 1, 1, 1, 1, 1, 1, 1, 1, 1, 1, 1, 1, 1, 1, 1, 1, 1, 1, 1, 1, 1, 1, 1, 1, 1, 1, 1, 1, 1, 1, 1, 1, 1, 1, 1, 1, 1, 1, 1, 1, 1, 1, 1, 1, 1, 1, 1, 1, 1, 1, 1, 1, 1, 1, 1, 1, 1, 1, 1, 1, 1, 1, 1, 1, 1, 1, 1, 1, 1, 1, 1, 1, 1, 1, 1, 1, 1, 1, 1, 1, 1, 1, 1, 1, 1, 1, 1, 1, 1, 1, 1, 1, 1, 1, 1, 1, 1, 1, 1, 1, 1, 1, 1, 1, 1, 1, 1, 1, 1, 1, 1, 1, 1, 1, 1, 2, 2, 2, 2, 2, 2, 2, 2, 2, 2, 2, 2, 2, 2, 2, 2, 2, 2, 2, 2, 2, 2, 2, 2, 2, 2, 2, 2, 2, 2, 2, 2, 2, 2, 2, 2, 2, 2, 2, 2, 2, 2, 2, 2, 2, 2, 2, 2, 2, 2, 2, 2, 2, 2, 2, 2, 2, 2, 2, 2, 2, 2, 2, 2, 2, 2, 2, 2, 2, 2, 2, 2, 2, 2, 2, 2, 2, 2, 2, 2, 2, 2, 2, 2, 2, 2, 2, 2, 2, 2, 2, 2, 1, 1, 1, 1, 1, 1, 1, 1, 1, 1, 1, 1, 1, 1, 1, 1, 1, 1, 1, 1, 1, 1, 1, 1, 1, 1, 1, 1, 1, 1, 1, 1, 1, 1, 1, 1, 1, 1, 1, 1, 1, 1, 1, 1, 1, 1, 1, 1, 1, 1, 1, 1, 1, 1, 1, 1, 1, 1, 1, 1, 1, 1, 1, 1, 1, 1, 1, 1, 1, 1, 1, 1, 1, 1, 1, 1, 1, 1, 1, 1, 1, 1, 1, 1, 1, 1, 1, 1, 1, 1, 1, 1, 1, 1, 1, 1, 1, 1, 1, 1, 1, 1, 1, 1, 1, 1, 1, 1, 1, 1, 1, 1, 1, 1, 1, 1, 1, 1, 1, 1, 1, 1, 1, 1, 1, 1, 1, 1, 1, 1, 1, 1, 1, 1, 1, 1, 1, 1, 1, 1, 1, 1, 1, 1, 1, 1])
_uv = me_001.uv_layers.new(name='UVマップ')
_uv.uv.foreach_set('vector', [0.0, 0.0, 0.0, 0.0, 0.0, 0.0, 0.0, 0.0, 0.0, 0.0, 0.0, 0.0, 0.0, 0.0, 0.0, 0.0, 0.0, 0.0, 0.0, 0.0, 0.0, 0.0, 0.0, 0.0, 0.0, 0.0, 0.0, 0.0, 0.0, 0.0, 0.0, 0.0, 0.0, 0.0, 0.0, 0.0, 0.0, 0.0, 0.0, 0.0, 0.0, 0.0, 0.0, 0.0, 0.0, 0.0, 0.0, 0.0, 0.0, 0.0, 0.0, 0.0, 0.0, 0.0, 0.0, 0.0, 0.0, 0.0, 0.0, 0.0, 0.0, 0.0, 0.0, 0.0, 0.0, 0.0, 0.0, 0.0, 0.0, 0.0, 0.0, 0.0, 0.0, 0.0, 0.0, 0.0, 0.0, 0.0, 0.0, 0.0, 0.0, 0.0, 0.0, 0.0, 0.0, 0.0, 0.0, 0.0, 0.0, 0.0, 0.0, 0.0, 0.0, 0.0, 0.0, 0.0, 0.0, 0.0, 0.0, 0.0, 0.0, 0.0, 0.0, 0.0, 0.0, 0.0, 0.0, 0.0, 0.0, 0.0, 0.0, 0.0, 0.0, 0.0, 0.0, 0.0, 0.0, 0.0, 0.0, 0.0, 0.0, 0.0, 0.0, 0.0, 0.0, 0.0, 0.0, 0.0, 0.0, 0.0, 0.0, 0.0, 0.0, 0.0, 0.0, 0.0, 0.0, 0.0, 0.0, 0.0, 0.0, 0.0, 0.0, 0.0, 0.0, 0.0, 0.0, 0.0, 0.0, 0.0, 0.0, 0.0, 0.0, 0.0, 0.0, 0.0, 0.0, 0.0, 0.0, 0.0, 0.0, 0.0, 0.0, 0.0, 0.0, 0.0, 0.0, 0.0, 0.0, 0.0, 0.0, 0.0, 0.0, 0.0, 0.0, 0.0, 0.0, 0.0, 0.0, 0.0, 0.0, 0.0, 0.0, 0.0, 0.0, 0.0, 0.0, 0.0, 0.0, 0.0, 0.0, 0.0, 0.0, 0.0, 0.0, 0.0, 0.0, 0.0, 0.0, 0.0, 0.0, 0.0, 0.0, 0.0, 0.0, 0.0, 0.0, 0.0, 0.0, 0.0, 0.0, 0.0, 0.0, 0.0, 0.0, 0.0, 0.0, 0.0, 0.0, 0.0, 0.0, 0.0, 0.0, 0.0, 0.0, 0.0, 0.0, 0.0, 0.0, 0.0, 0.0, 0.0, 0.0, 0.0, 0.0, 0.0, 0.0, 0.0, 0.0, 0.0, 0.0, 0.0, 0.0, 0.0, 0.0, 0.0, 0.0, 0.0, 0.0, 0.0, 0.0, 0.0, 0.0, 0.0, 0.0, 0.0, 0.0, 0.0, 0.0, 0.0, 0.0, 0.0, 0.0, 0.0, 0.0, 0.0, 0.0, 0.0, 0.0, 0.0, 0.0, 0.0, 0.0, 0.0, 0.0, 0.0, 0.0, 0.0, 0.0, 0.0, 0.0, 0.0, 0.0, 0.0, 0.0, 0.0, 0.0, 0.0, 0.0, 0.0, 0.0, 0.0, 0.0, 0.0, 0.0, 0.0, 0.0, 0.0, 0.0, 0.0, 0.0, 0.0, 0.0, 0.0, 0.0, 0.0, 0.0, 0.0, 0.0, 0.0, 0.0, 0.0, 0.0, 0.0, 0.0, 0.0, 0.0, 0.0, 0.0, 0.0, 0.0, 0.0, 0.0, 0.0, 0.0, 0.0, 0.0, 0.0, 0.0, 0.0, 0.0, 0.0, 0.0, 0.0, 0.0, 0.0, 0.0, 0.0, 0.0, 0.0, 0.0, 0.0, 0.0, 0.0, 0.0, 0.0, 0.0, 0.0, 0.0, 0.0, 0.0, 0.0, 0.0, 0.0, 0.0, 0.0, 0.0, 0.0, 0.0, 0.0, 0.0, 0.0, 0.0, 0.0, 0.0, 0.0, 0.0, 0.0, 0.0, 0.0, 0.0, 0.0, 0.0, 0.0, 0.0, 0.0, 0.0, 0.0, 0.0, 0.0, 0.0, 0.0, 0.0, 0.0, 0.0, 0.0, 0.0, 0.0, 0.0, 0.0, 0.0, 0.0, 0.0, 0.0, 0.0, 0.0, 0.0, 0.0, 0.0, 0.0, 0.0, 0.0, 0.0, 0.0, 0.0, 0.0, 0.0, 0.0, 0.0, 0.0, 0.0, 0.0, 0.0, 0.0, 0.0, 0.0, 0.0, 0.0, 0.0, 0.0, 0.0, 0.0, 0.0, 0.0, 0.0, 0.0, 0.0, 0.0, 0.0, 0.0, 0.0, 0.0, 0.0, 0.0, 0.0, 0.0, 0.0, 0.0, 0.0, 0.0, 0.0, 0.0, 0.0, 0.0, 0.0, 0.0, 0.0, 0.0, 0.0, 0.0, 0.0, 0.0, 0.0, 0.0, 0.0, 0.0, 0.0, 0.0, 0.0, 0.0, 0.0, 0.0, 0.0, 0.0, 0.0, 0.0, 0.0, 0.0, 0.0, 0.0, 0.0, 0.0, 0.0, 0.0, 0.0, 0.0, 0.0, 0.0, 0.0, 0.0, 0.0, 0.0, 0.0, 0.0, 0.0, 0.0, 0.0, 0.0, 0.0, 0.0, 0.0, 0.0, 0.0, 0.0, 0.0, 0.0, 0.0, 0.0, 0.0, 0.0, 0.0, 0.0, 0.0, 0.0, 0.0, 0.0, 0.0, 0.0, 0.0, 0.0, 0.0, 0.0, 0.0, 0.0, 0.0, 0.0, 0.0, 0.0, 0.0, 0.0, 0.0, 0.0, 0.0, 0.0, 0.0, 0.0, 0.0, 0.0, 0.0, 0.0, 0.0, 0.0, 0.0, 0.0, 0.0, 0.0, 0.0, 0.0, 0.0, 0.0, 0.0, 0.0, 0.0, 0.0, 0.0, 0.0, 0.0, 0.0, 0.0, 0.0, 0.0, 0.0, 0.0, 0.0, 0.0, 0.0, 0.0, 0.0, 0.0, 0.0, 0.0, 0.0, 0.0, 0.0, 0.0, 0.0, 0.0, 0.0, 0.0, 0.0, 0.0, 0.0, 0.0, 0.0, 0.0, 0.0, 0.0, 0.0, 0.0, 0.0, 0.0, 0.0, 0.0, 0.0, 0.0, 0.0, 0.0, 0.0, 0.0, 0.0, 0.0, 0.0, 0.0, 0.0, 0.0, 0.0, 0.0, 0.0, 0.0, 0.0, 0.0, 0.0, 0.0, 0.0, 0.0, 0.0, 0.0, 0.0, 0.0, 0.0, 0.0, 0.0, 0.0, 0.0, 0.0, 0.0, 0.0, 0.0, 0.0, 0.0, 0.0, 0.0, 0.0, 0.0, 0.0, 0.0, 0.0, 0.0, 0.0, 0.0, 0.0, 0.0, 0.0, 0.0, 0.0, 0.0, 0.0, 0.0, 0.0, 0.0, 0.0, 0.0, 0.0, 0.0, 0.0, 0.0, 0.0, 0.0, 0.0, 0.0, 0.0, 0.0, 0.0, 0.0, 0.0, 0.0, 0.0, 0.0, 0.0, 0.0, 0.0, 0.0, 0.0, 0.0, 0.0, 0.0, 0.0, 0.0, 0.0, 0.0, 0.0, 0.0, 0.0, 0.0, 0.0, 0.0, 0.0, 0.0, 0.0, 0.0, 0.0, 0.0, 0.0, 0.0, 0.0, 0.0, 0.0, 0.0, 0.0, 0.0, 0.0, 0.0, 0.0, 0.0, 0.0, 0.0, 0.0, 0.0, 0.0, 0.0, 0.0, 0.0, 0.0, 0.0, 0.0, 0.0, 0.0, 0.0, 0.0, 0.0, 0.0, 0.0, 0.0, 0.0, 0.0, 0.0, 0.0, 0.0, 0.0, 0.0, 0.0, 0.0, 0.0, 0.0, 0.0, 0.0, 0.0, 0.0, 0.0, 0.0, 0.0, 0.0, 0.0, 0.0, 0.0, 0.0, 0.0, 0.0, 0.0, 0.0, 0.0, 0.0, 0.0, 0.0, 0.0, 0.0, 0.0, 0.0, 0.0, 0.0, 0.0, 0.0, 0.0, 0.0, 0.0, 0.0, 0.0, 0.0, 0.0, 0.0, 0.0, 0.0, 0.0, 0.0, 0.0, 0.0, 0.0, 0.0, 0.0, 0.0, 0.0, 0.0, 0.0, 0.0, 0.0, 0.0, 0.0, 0.0, 0.0, 0.0, 0.0, 0.0, 0.0, 0.0, 0.0, 0.0, 0.0, 0.0, 0.0, 0.0, 0.0, 0.0, 0.0, 0.0, 0.0, 0.0, 0.0, 0.0, 0.0, 0.0, 0.0, 0.0, 0.0, 0.0, 0.0, 0.0, 0.0, 0.0, 0.0, 0.0, 0.0, 0.0, 0.0, 0.0, 0.0, 0.0, 0.0, 0.0, 0.0, 0.0, 0.0, 0.0, 0.0, 0.0, 0.0, 0.0, 0.0, 0.0, 0.0, 0.0, 0.0, 0.0, 0.0, 0.0, 0.0, 0.0, 0.0, 0.0, 0.0, 0.0, 0.0, 0.0, 0.0, 0.0, 0.0, 0.0, 0.0, 0.0, 0.0, 0.0, 0.0, 0.0, 0.0, 0.0, 0.0, 0.0, 0.0, 0.0, 0.0, 0.0, 0.0, 0.0, 0.0, 0.0, 0.0, 0.0, 0.0, 0.0, 0.0, 0.0, 0.0, 0.0, 0.0, 0.0, 0.0, 0.0, 0.0, 0.0, 0.0, 0.0, 0.0, 0.0, 0.0, 0.0, 0.0, 0.0, 0.0, 0.0, 0.0, 0.0, 0.0, 0.0, 0.0, 0.0, 0.0, 0.0, 0.0, 0.0, 0.0, 0.0, 0.0, 0.0, 0.0, 0.0, 0.0, 0.0, 0.0, 0.0, 0.0, 0.0, 0.0, 0.0, 0.0, 0.0, 0.0, 0.0, 0.0, 0.0, 0.0, 0.0, 0.0, 0.0, 0.0, 0.0, 0.0, 0.0, 0.0, 0.0, 0.0, 0.0, 0.0, 0.0, 0.0, 0.0, 0.0, 0.0, 0.0, 0.0, 0.0, 0.0, 0.0, 0.0, 0.0, 0.0, 0.0, 0.0, 0.0, 0.0, 0.0, 0.0, 0.0, 0.0, 0.0, 0.0, 0.0, 0.0, 0.0, 0.0, 0.0, 0.0, 0.0, 0.0, 0.0, 0.0, 0.0, 0.0, 0.0, 0.0, 0.0, 0.0, 0.0, 0.0, 0.0, 0.0, 0.0, 0.0, 0.0, 0.0, 0.0, 0.0, 0.0, 0.0, 0.0, 0.0, 0.0, 0.0, 0.0, 0.0, 0.0, 0.0, 0.0, 0.0, 0.0, 0.0, 0.0, 0.0, 0.0, 0.0, 0.0, 0.0, 0.0, 0.0, 0.0, 0.0, 0.0, 0.0, 0.0, 0.0, 0.0, 0.0, 0.0, 0.0, 0.0, 0.0, 0.0, 0.0, 0.0, 0.0, 0.0, 0.0, 0.0, 0.0, 0.0, 0.0, 0.0, 0.0, 0.0, 0.0, 0.0, 0.0, 0.0, 0.0, 0.0, 0.0, 0.0, 0.0, 0.0, 0.0, 0.0, 0.0, 0.0, 0.0, 0.0, 0.0, 0.0, 0.0, 0.0, 0.0, 0.0, 0.0, 0.0, 0.0, 0.0, 0.0, 0.0, 0.0, 0.0, 0.0, 0.0, 0.0, 0.0, 0.0, 0.0, 0.0, 0.0, 0.0, 0.0, 0.0, 0.0, 0.0, 0.0, 0.0, 0.0, 0.0, 0.0, 0.0, 0.0, 0.0, 0.0, 0.0, 0.0, 0.0, 0.0, 0.0, 0.0, 0.0, 0.0, 0.0, 0.0, 0.0, 0.0, 0.0, 0.0, 0.0, 0.0, 0.0, 0.0, 0.0, 0.0, 0.0, 0.0, 0.0, 0.0, 0.0, 0.0, 0.0, 0.0, 0.0, 0.0, 0.0, 0.0, 0.0, 0.0, 0.0, 0.0, 0.0, 0.0, 0.0, 0.0, 0.0, 0.0, 0.0, 0.0, 0.0, 0.0, 0.0, 0.0, 0.0, 0.0, 0.0, 0.0, 0.0, 0.0, 0.0, 0.0, 0.0, 0.0, 0.0, 0.0, 0.0, 0.0, 0.0, 0.0, 0.0, 0.0, 0.0, 0.0, 0.0, 0.0, 0.0, 0.0, 0.0, 0.0, 0.0, 0.0, 0.0, 0.0, 0.0, 0.0, 0.0, 0.0, 0.0, 0.0, 0.0, 0.0, 0.0, 0.0, 0.0, 0.0, 0.0, 0.0, 0.0, 0.0, 0.0, 0.0, 0.0, 0.0, 0.0, 0.0, 0.0, 0.0, 0.0, 0.0, 0.0, 0.0, 0.0, 0.0, 0.0, 0.0, 0.0, 0.0, 0.0, 0.0, 0.0, 0.0, 0.0, 0.0, 0.0, 0.0, 0.0, 0.0, 0.0, 0.0, 0.0, 0.0, 0.0, 0.0, 0.0, 0.0, 0.0, 0.0, 0.0, 0.0, 0.0, 0.0, 0.0, 0.0, 0.0, 0.0, 0.0, 0.0, 0.0, 0.0, 0.0, 0.0, 0.0, 0.0, 0.0, 0.0, 0.0, 0.0, 0.0, 0.0, 0.0, 0.0, 0.0, 0.0, 0.0, 0.0, 0.0, 0.0, 0.0, 0.0, 0.0, 0.0, 0.0, 0.0, 0.0, 0.0, 0.0, 0.0, 0.0, 0.0, 0.0, 0.0, 0.0, 0.0, 0.0, 0.0, 0.0, 0.0, 0.0, 0.0, 0.0, 0.0, 0.0, 0.0, 0.0, 0.0, 0.0, 0.0, 0.0, 0.0, 0.0, 0.0, 0.0, 0.0, 0.0, 0.0, 0.0, 0.0, 0.0, 0.0, 0.0, 0.0, 0.0, 0.0, 0.0, 0.0, 0.0, 0.0, 0.0, 0.0, 0.0, 0.0, 0.0, 0.0, 0.0, 0.0, 0.0, 0.0, 0.0, 0.0, 0.0, 0.0, 0.0, 0.0, 0.0, 0.0, 0.0, 0.0, 0.0, 0.0, 0.0, 0.0, 0.0, 0.0, 0.0, 0.0, 0.0, 0.0, 0.0, 0.0, 0.0, 0.0, 0.0, 0.0, 0.0, 0.0, 0.0, 0.0, 0.0, 0.0, 0.0, 0.0, 0.0, 0.0, 0.0, 0.0, 0.0, 0.0, 0.0, 0.0, 0.0, 0.0, 0.0, 0.0, 0.0, 0.0, 0.0, 0.0, 0.0, 0.0, 0.0, 0.0, 0.0, 0.0, 0.0, 0.0, 0.0, 0.0, 0.0, 0.0, 0.0, 0.0, 0.0, 0.0, 0.0, 0.0, 0.0, 0.0, 0.0, 0.0, 0.0, 0.0, 0.0, 0.0, 0.0, 0.0, 0.0, 0.0, 0.0, 0.0, 0.0, 0.0, 0.0, 0.0, 0.0, 0.0, 0.0, 0.0, 0.0, 0.0, 0.0, 0.0, 0.0, 0.0, 0.0, 0.0, 0.0, 0.0, 0.0, 0.0, 0.0, 0.0, 0.0, 0.0, 0.0, 0.0, 0.0, 0.0, 0.0, 0.0, 0.0, 0.0, 0.0, 0.0, 0.0, 0.0, 0.0, 0.0, 0.0, 0.0, 0.0, 0.0, 0.0, 0.0, 0.0, 0.0, 0.0, 0.0, 0.0, 0.0, 0.0, 0.0, 0.0, 0.0, 0.0, 0.0, 0.0, 0.0, 0.0, 0.0, 0.0, 0.0, 0.0, 0.0, 0.0, 0.0, 0.0, 0.0, 0.0, 0.0, 0.0, 0.0, 0.0, 0.0, 0.0, 0.0, 0.0, 0.0, 0.0, 0.0, 0.0, 0.0, 0.0, 0.0, 0.0, 0.0, 0.0, 0.0, 0.0, 0.0, 0.0, 0.0, 0.0, 0.0, 0.0, 0.0, 0.0, 0.0, 0.0, 0.0, 0.0, 0.0, 0.0, 0.0, 0.0, 0.0, 0.0, 0.0, 0.0, 0.0, 0.0, 0.0, 0.0, 0.0, 0.0, 0.0, 0.0, 0.0, 0.0, 0.0, 0.0, 0.0, 0.0, 0.0, 0.0, 0.0, 0.0, 0.0, 0.0, 0.0, 0.0, 0.0, 0.0, 0.0, 0.0, 0.0, 0.0, 0.0, 0.0, 0.0, 0.0, 0.0, 0.0, 0.0, 0.0, 0.0, 0.0, 0.0, 0.0, 0.0, 0.0, 0.0, 0.0, 0.0, 0.0, 0.0, 0.0, 0.0, 0.0, 0.0, 0.0, 0.0, 0.0, 0.0, 0.0, 0.0, 0.0, 0.0, 0.0, 0.0, 0.0, 0.0, 0.0, 0.0, 0.0, 0.0, 0.0, 0.0, 0.0, 0.0, 0.0, 0.0, 0.0, 0.0, 0.0, 0.0, 0.0, 0.0, 0.0, 0.0, 0.0, 0.0, 0.0, 0.0, 0.0, 0.0, 0.0, 0.0, 0.0, 0.0, 0.0, 0.0, 0.0, 0.0, 0.0, 0.0, 0.0, 0.0, 0.0, 0.0, 0.0, 0.0, 0.0, 0.0, 0.0, 0.0, 0.0, 0.0, 0.0, 0.0, 0.0, 0.0, 0.0, 0.0, 0.0, 0.0, 0.0, 0.0, 0.0, 0.0, 0.0, 0.0, 0.0, 0.0, 0.0, 0.0, 0.0, 0.0, 0.0, 0.0, 0.0, 0.0, 0.0, 0.0, 0.0, 0.0, 0.0, 0.0, 0.0, 0.0, 0.0, 0.0, 0.0, 0.0, 0.0, 0.0, 0.0, 0.0, 0.0, 0.0, 0.0, 0.0, 0.0, 0.0, 0.0, 0.0, 0.0, 0.0, 0.0, 0.0, 0.0, 0.0, 0.0, 0.0, 0.0, 0.0, 0.0, 0.0, 0.0, 0.0, 0.0, 0.0, 0.0, 0.0, 0.0, 0.0, 0.0, 0.0, 0.0, 0.0, 0.0, 0.0, 0.0, 0.0, 0.0, 0.0, 0.0, 0.0, 0.0, 0.0, 0.0, 0.0, 0.0, 0.0, 0.0, 0.0, 0.0, 0.0, 0.0, 0.0, 0.0, 0.0, 0.0, 0.0, 0.0, 0.0, 0.0, 0.0, 0.0, 0.0, 0.0, 0.0, 0.0, 0.0, 0.0, 0.0, 0.0, 0.0, 0.0, 0.0, 0.0, 0.0, 0.0, 0.0, 0.0, 0.0, 0.0, 0.0, 0.0, 0.0, 0.0, 0.0, 0.0, 0.0, 0.0, 0.0, 0.0, 0.0, 0.0, 0.0, 0.0, 0.0, 0.0, 0.0, 0.0, 0.0, 0.0, 0.0, 0.0, 0.0, 0.0, 0.0, 0.0, 0.0, 0.0, 0.0, 0.0, 0.0, 0.0, 0.0, 0.0, 0.0, 0.0, 0.0, 0.0, 0.0, 0.0, 0.0, 0.0, 0.0, 0.0, 0.0, 0.0, 0.0, 0.0, 0.0, 0.0, 0.0, 0.0, 0.0, 0.0, 0.0, 0.0, 0.0, 0.0, 0.0, 0.0, 0.0, 0.0, 0.0, 0.0, 0.0, 0.0, 0.0, 0.0, 0.0, 0.0, 0.0, 0.0, 0.0, 0.0, 0.0, 0.0, 0.0, 0.0, 0.0, 0.0, 0.0, 0.0, 0.0, 0.0, 0.0, 0.0, 0.0, 0.0, 0.0, 0.0, 0.0, 0.0, 0.0, 0.0, 0.0, 0.0, 0.0, 0.0, 0.0, 0.0, 0.0, 0.0, 0.0, 0.0, 0.0, 0.0, 0.0, 0.0, 0.0, 0.0, 0.0, 0.0, 0.0, 0.0, 0.0, 0.0, 0.0, 0.0, 0.0, 0.0, 0.0, 0.0, 0.0, 0.0, 0.0, 0.0, 0.0, 0.0, 0.0, 0.0, 0.0, 0.0, 0.0, 0.0, 0.0, 0.0, 0.0, 0.0, 0.0, 0.0, 0.0, 0.0, 0.0, 0.0, 0.0, 0.0, 0.0, 0.0, 0.0, 0.0, 0.0, 0.0, 0.0, 0.0, 0.0, 0.0, 0.0, 0.0, 0.0, 0.0, 0.0, 0.0, 0.0, 0.0, 0.0, 0.0, 0.0, 0.0, 0.0, 0.0, 0.0, 0.0, 0.0, 0.0, 0.0, 0.0, 0.0, 0.0, 0.0, 0.0, 0.0, 0.0, 0.0, 0.0, 0.0, 0.0, 0.0, 0.0, 0.0, 0.0, 0.0, 0.0, 0.0, 0.0, 0.0, 0.0, 0.0, 0.0, 0.0, 0.0, 0.0, 0.0, 0.0, 0.0, 0.0, 0.0, 0.0, 0.0, 0.0, 0.0, 0.0, 0.0, 0.0, 0.0, 0.0, 0.0, 0.0, 0.0, 0.0, 0.0, 0.0, 0.0, 0.0, 0.0, 0.0, 0.0, 0.0, 0.0, 0.0, 0.0, 0.0, 0.0, 0.0, 0.0, 0.0, 0.0, 0.0, 0.0, 0.0, 0.0, 0.0, 0.0, 0.0, 0.0, 0.0, 0.0, 0.0, 0.0, 0.0, 0.0, 0.0, 0.0, 0.0, 0.0, 0.0, 0.0, 0.0, 0.0, 0.0, 0.0, 0.0, 0.0, 0.0, 0.0, 0.0, 0.0, 0.0, 0.0, 0.0, 0.0, 0.0, 0.0, 0.0, 0.0, 0.0, 0.0, 0.0, 0.0, 0.0, 0.0, 0.0, 0.0, 0.0, 0.0, 0.0, 0.0, 0.0, 0.0, 0.0, 0.0, 0.0, 0.0, 0.0, 0.0, 0.0, 0.0, 0.0, 0.0, 0.0, 0.0, 0.0, 0.0, 0.0, 0.0, 0.0, 0.0, 0.0, 0.0, 0.0, 0.0, 0.0, 0.0, 0.0, 0.0, 0.0, 0.0, 0.0, 0.0, 0.0, 0.0, 0.0, 0.0, 0.0, 0.0, 0.0, 0.0, 0.0, 0.0, 0.0, 0.0, 0.0, 0.0, 0.0, 0.0, 0.0, 0.0, 0.0, 0.0, 0.0, 0.0, 0.0, 0.0, 0.0, 0.0, 0.0, 0.0, 0.0, 0.0, 0.0, 0.0, 0.0, 0.0, 0.0, 0.0, 0.0, 0.0, 0.0, 0.0, 0.0, 0.0, 0.0, 0.0, 0.0, 0.0, 0.0, 0.0, 0.0, 0.0, 0.0, 0.0, 0.0, 0.0, 0.0, 0.0, 0.0, 0.0, 0.0, 0.0, 0.0, 0.0, 0.0, 0.0, 0.0, 0.0, 0.0, 0.0, 0.0, 0.0, 0.0, 0.0, 0.0, 0.0, 0.0, 0.0, 0.0, 0.0, 0.0, 0.0, 0.0, 0.0, 0.0, 0.0, 0.0, 0.0, 0.0, 0.0, 0.0, 0.0, 0.0, 0.0, 0.0, 0.0, 0.0, 0.0, 0.0, 0.0, 0.0, 0.0, 0.0, 0.0, 0.0, 0.0, 0.0, 0.0, 0.0, 0.0, 0.0, 0.0, 0.0, 0.0, 0.0, 0.0, 0.0, 0.0, 0.0, 0.0, 0.0, 0.0, 0.0, 0.0, 0.0, 0.0, 0.0, 0.0, 0.0, 0.0, 0.0, 0.0, 0.0, 0.0, 0.0, 0.0, 0.0, 0.0, 0.0, 0.0, 0.0, 0.0, 0.0, 0.0, 0.0, 0.0, 0.0, 0.0, 0.0, 0.0, 0.0, 0.0, 0.0, 0.0, 0.0, 0.0, 0.0, 0.0, 0.0, 0.0, 0.0, 0.0, 0.0, 0.0, 0.0, 0.0, 0.0, 0.0, 0.0, 0.0, 0.0, 0.0, 0.0, 0.0, 0.0, 0.0, 0.0, 0.0, 0.0, 0.0, 0.0, 0.0, 0.0, 0.0, 0.0, 0.0, 0.0, 0.0, 0.0, 0.0, 0.0, 0.0, 0.0, 0.0, 0.0, 0.0, 0.0, 0.0, 0.0, 0.0, 0.0, 0.0, 0.0, 0.0, 0.0, 0.0, 0.0, 0.0, 0.0, 0.0, 0.0, 0.0, 0.0, 0.0, 0.0, 0.0, 0.0, 0.0, 0.0, 0.0, 0.0, 0.0, 0.0, 0.0, 0.0, 0.0, 0.0, 0.0, 0.0, 0.0, 0.0, 0.0, 0.0, 0.0, 0.0, 0.0, 0.0, 0.0, 0.0, 0.0, 0.0, 0.0, 0.0, 0.0, 0.0, 0.0, 0.0, 0.0, 0.0, 0.0, 0.0, 0.0, 0.0, 0.0, 0.0, 0.0, 0.0, 0.0, 0.0, 0.0, 0.0, 0.0, 0.0, 0.0, 0.0, 0.0, 0.0, 0.0, 0.0, 0.0, 0.0, 0.0, 0.0, 0.0, 0.0, 0.0, 0.0, 0.0, 0.0, 0.0, 0.0, 0.0, 0.0, 0.0, 0.0, 0.0, 0.0, 0.0, 0.0, 0.0, 0.0, 0.0, 0.0, 0.0, 0.0, 0.0, 0.0, 0.0, 0.0, 0.0, 0.0, 0.0, 0.0, 0.0, 0.0, 0.0, 0.0, 0.0, 0.0, 0.0, 0.0, 0.0, 0.0, 0.0, 0.0, 0.0, 0.0, 0.0, 0.0, 0.0, 0.0, 0.0, 0.0, 0.0, 0.0, 0.0, 0.0, 0.0, 0.0, 0.0, 0.0, 0.0, 0.0, 0.0, 0.0, 0.0, 0.0, 0.0, 0.0, 0.0, 0.0, 0.0, 0.0, 0.0, 0.0, 0.0, 0.0, 0.0, 0.0, 0.0, 0.0, 0.0, 0.0, 0.0, 0.0, 0.0, 0.0, 0.0, 0.0, 0.0, 0.0, 0.0, 0.0, 0.0, 0.0, 0.0, 0.0, 0.0, 0.0, 0.0, 0.0, 0.0, 0.0, 0.0, 0.0, 0.0, 0.0, 0.0, 0.0, 0.0, 0.0, 0.0, 0.0, 0.0, 0.0, 0.0, 0.0, 0.0, 0.0, 0.0, 0.0, 0.0, 0.0, 0.0, 0.0, 0.0, 0.0, 0.0, 0.0, 0.0, 0.0, 0.0, 0.0, 0.0, 0.0, 0.0, 0.0, 0.0, 0.0, 0.0, 0.0, 0.0, 0.0, 0.0, 0.0, 0.0, 0.0, 0.0, 0.0, 0.0, 0.0, 0.0, 0.0, 0.0, 0.0, 0.0, 0.0, 0.0, 0.0, 0.0, 0.0, 0.0, 0.0, 0.0, 0.0, 0.0, 0.0, 0.0, 0.0, 0.0, 0.0, 0.0, 0.0, 0.0, 0.0, 0.0, 0.0, 0.0, 0.0, 0.0, 0.0, 0.0, 0.0, 0.0, 0.0, 0.0, 0.0, 0.0, 0.0, 0.0, 0.0, 0.0, 0.0, 0.0, 0.0, 0.0, 0.0, 0.0, 0.0, 0.0, 0.0, 0.0, 0.0, 0.0, 0.0, 0.0, 0.0, 0.0, 0.0, 0.0, 0.0, 0.0, 0.0, 0.0, 0.0, 0.0, 0.0, 0.0, 0.0, 0.0, 0.0, 0.0, 0.0, 0.0, 0.0, 0.0, 0.0, 0.0, 0.0, 0.0, 0.0, 0.0, 0.0, 0.0, 0.0, 0.0, 0.0, 0.0, 0.0, 0.0, 0.0, 0.0, 0.0, 0.0, 0.0, 0.0, 0.0, 0.0, 0.0, 0.0, 0.0, 0.0, 0.0, 0.0, 0.0, 0.0, 0.0, 0.0, 0.0, 0.0, 0.0, 0.0, 0.0, 0.0, 0.0, 0.0, 0.0, 0.0, 0.0, 0.0, 0.0, 0.0, 0.0, 0.0, 0.0, 0.0, 0.0, 0.0, 0.0, 0.0, 0.0, 0.0, 0.0, 0.0, 0.0, 0.0, 0.0, 0.0, 0.0, 0.0, 0.0, 0.0, 0.0, 0.0, 0.0, 0.0, 0.0, 0.0, 0.0, 0.0, 0.0, 0.0, 0.0, 0.0, 0.0, 0.0, 0.0, 0.0, 0.0, 0.0, 0.0, 0.0, 0.0, 0.0, 0.0, 0.0, 0.0, 0.0, 0.0, 0.0, 0.0, 0.0, 0.0, 0.0, 0.0, 0.0, 0.0, 0.0, 0.0, 0.0, 0.0, 0.0, 0.0, 0.0, 0.0, 0.0, 0.0, 0.0, 0.0, 0.0, 0.0, 0.0, 0.0, 0.0, 0.0, 0.0, 0.0, 0.0, 0.0, 0.0, 0.0, 0.0, 0.0, 0.0, 0.0, 0.0, 0.0, 0.0, 0.0, 0.0, 0.0, 0.0, 0.0, 0.0, 0.0, 0.0, 0.0, 0.0, 0.0, 0.0, 0.0, 0.0, 0.0, 0.0, 0.0, 0.0, 0.0, 0.0, 0.0, 0.0, 0.0, 0.0, 0.0, 0.0, 0.0, 0.0, 0.0, 0.0, 0.0, 0.0, 0.0, 0.0, 0.0, 0.0, 0.0, 0.0, 0.0, 0.0, 0.0, 0.0, 0.0, 0.0, 0.0, 0.0, 0.0, 0.0, 0.0, 0.0, 0.0, 0.0, 0.0, 0.0, 0.0, 0.0, 0.0, 0.0, 0.0, 0.0, 0.0, 0.0, 0.0, 0.0, 0.0, 0.0, 0.0, 0.0, 0.0, 0.0, 0.0, 0.0, 0.0, 0.0, 0.0, 0.0, 0.0, 0.0, 0.0, 0.0, 0.0, 0.0, 0.0, 0.0, 0.0, 0.0, 0.0, 0.0, 0.0, 0.0, 0.0, 0.0, 0.0, 0.0, 0.0, 0.0, 0.0, 0.0, 0.0, 0.0, 0.0, 0.0, 0.0, 0.0, 0.0, 0.0, 0.0, 0.0, 0.0, 0.0, 0.0, 0.0, 0.0, 0.0, 0.0, 0.0, 0.0, 0.0, 0.0, 0.0, 0.0, 0.0, 0.0, 0.0, 0.0, 0.0, 0.0, 0.0, 0.0, 0.0, 0.0, 0.0, 0.0, 0.0, 0.0, 0.0, 0.0, 0.0, 0.0, 0.0, 0.0, 0.0, 0.0, 0.0, 0.0, 0.0, 0.0, 0.0, 0.0, 0.0, 0.0, 0.0, 0.0, 0.0, 0.0, 0.0, 0.0, 0.0, 0.0, 0.0, 0.0, 0.0, 0.0, 0.0, 0.0, 0.0, 0.0, 0.0, 0.0, 0.0, 0.0, 0.0, 0.0, 0.0, 0.0, 0.0, 0.0, 0.0, 0.0, 0.0, 0.0, 0.0, 0.0, 0.0, 0.8182, 0.0, 0.7955, 0.03937, 0.8187, 0.0779, 0.7273, 0.1575, 0.682, 0.07902, 0.6782, 0.1512, 0.7273, 0.1575, 0.6782, 0.1512, 0.7235, 0.2071, 0.9091, 0.1575, 0.86, 0.1512, 0.9129, 0.2071, 0.1818, 0.1575, 0.12, 0.1531, 0.178, 0.2071, 0.3636, 0.1575, 0.3146, 0.1512, 0.3599, 0.2071, 0.5455, 0.1575, 0.4836, 0.1531, 0.5492, 0.2071, 0.8447, 0.3149, 0.7495, 0.3149, 0.7955, 0.3543, 1.0, 0.3149, 0.9313, 0.3149, 0.9513, 0.3543, 0.6629, 0.3149, 0.5677, 0.3149, 0.6136, 0.3543, 0.5682, 0.433, 0.5035, 0.3997, 0.5455, 0.4724, 0.6136, 0.3543, 0.5682, 0.3543, 0.5849, 0.3937, 0.5682, 0.433, 0.5849, 0.3937, 0.5035, 0.3997, 0.5682, 0.3543, 0.5227, 0.3543, 0.5849, 0.3937, 0.5849, 0.3937, 0.5227, 0.3543, 0.5035, 0.3997, 0.5227, 0.3543, 0.4811, 0.3477, 0.5035, 0.3997, 0.6136, 0.3543, 0.5677, 0.3149, 0.5682, 0.3543, 0.5682, 0.3543, 0.5677, 0.3149, 0.5227, 0.3543, 0.5677, 0.3149, 0.4811, 0.3477, 0.5227, 0.3543, 0.4318, 0.3543, 0.3864, 0.3543, 0.4022, 0.3938, 0.3864, 0.3543, 0.3409, 0.3543, 0.4022, 0.3938, 0.4022, 0.3938, 0.3409, 0.3543, 0.3182, 0.3937, 0.3409, 0.3543, 0.2955, 0.3543, 0.3182, 0.3937, 0.4318, 0.3543, 0.428, 0.3149, 0.3864, 0.3543, 0.428, 0.3149, 0.3414, 0.3149, 0.3864, 0.3543, 0.3864, 0.3543, 0.3414, 0.3149, 0.3409, 0.3543, 0.3409, 0.3543, 0.3414, 0.3149, 0.2955, 0.3543, 0.3414, 0.3149, 0.2462, 0.3149, 0.2955, 0.3543, 0.2241, 0.3543, 0.161, 0.351, 0.221, 0.3937, 0.221, 0.3937, 0.161, 0.351, 0.1364, 0.3937, 0.161, 0.351, 0.1136, 0.3543, 0.1364, 0.3937, 0.2462, 0.3149, 0.161, 0.351, 0.2241, 0.3543, 0.161, 0.351, 0.1174, 0.3149, 0.1136, 0.3543, 0.9279, 0.4399, 0.9488, 0.3937, 0.867, 0.3996, 0.9513, 0.3543, 0.8668, 0.3543, 0.9488, 0.3937, 0.9488, 0.3937, 0.8668, 0.3543, 0.867, 0.3996, 0.9513, 0.3543, 0.9313, 0.3149, 0.8668, 0.3543, 0.9313, 0.3149, 0.8447, 0.3149, 0.8668, 0.3543, 0.7955, 0.3543, 0.75, 0.3543, 0.7659, 0.3938, 0.75, 0.3543, 0.685, 0.3543, 0.7659, 0.3938, 0.7659, 0.3938, 0.685, 0.3543, 0.6818, 0.3937, 0.7955, 0.3543, 0.7495, 0.3149, 0.75, 0.3543, 0.75, 0.3543, 0.7495, 0.3149, 0.685, 0.3543, 0.7495, 0.3149, 0.6629, 0.3149, 0.685, 0.3543, 0.6364, 0.2756, 0.5677, 0.3149, 0.6629, 0.3149, 0.6107, 0.2223, 0.5455, 0.2756, 0.6364, 0.2756, 0.6364, 0.2756, 0.5455, 0.2756, 0.5677, 0.3149, 0.6107, 0.2223, 0.5492, 0.2071, 0.5455, 0.2756, 0.5455, 0.2756, 0.4811, 0.3477, 0.5677, 0.3149, 0.5492, 0.2071, 0.4891, 0.2174, 0.5455, 0.2756, 0.4891, 0.2174, 0.4545, 0.2756, 0.5455, 0.2756, 0.5455, 0.2756, 0.4545, 0.2756, 0.4811, 0.3477, 0.4545, 0.2756, 0.428, 0.3149, 0.4811, 0.3477, 0.4289, 0.2223, 0.3636, 0.2756, 0.4545, 0.2756, 0.4545, 0.2756, 0.3636, 0.2756, 0.428, 0.3149, 0.3636, 0.2756, 0.3414, 0.3149, 0.428, 0.3149, 0.4289, 0.2223, 0.3599, 0.2071, 0.3636, 0.2756, 0.3599, 0.2071, 0.3073, 0.2174, 0.3636, 0.2756, 0.3073, 0.2174, 0.2727, 0.2756, 0.3636, 0.2756, 0.3636, 0.2756, 0.2727, 0.2756, 0.3414, 0.3149, 0.2727, 0.2756, 0.2462, 0.3149, 0.3414, 0.3149, 0.2471, 0.2223, 0.1818, 0.2756, 0.2727, 0.2756, 0.2727, 0.2756, 0.1818, 0.2756, 0.2462, 0.3149, 0.1818, 0.2756, 0.161, 0.351, 0.2462, 0.3149, 0.2471, 0.2223, 0.178, 0.2071, 0.1818, 0.2756, 0.1818, 0.2756, 0.1174, 0.3149, 0.161, 0.351, 0.178, 0.2071, 0.1166, 0.2223, 0.1818, 0.2756, 0.1166, 0.2223, 0.09091, 0.2756, 0.1818, 0.2756, 0.1818, 0.2756, 0.09091, 0.2756, 0.1174, 0.3149, 0.9773, 0.2756, 0.9313, 0.3149, 1.0, 0.3149, 0.9545, 0.2362, 0.9091, 0.2756, 0.9773, 0.2756, 0.9773, 0.2756, 0.9091, 0.2756, 0.9313, 0.3149, 0.9545, 0.2362, 0.9129, 0.2071, 0.9091, 0.2756, 0.9091, 0.2756, 0.8447, 0.3149, 0.9313, 0.3149, 0.9129, 0.2071, 0.8438, 0.2223, 0.9091, 0.2756, 0.8438, 0.2223, 0.8182, 0.2756, 0.9091, 0.2756, 0.9091, 0.2756, 0.8182, 0.2756, 0.8447, 0.3149, 0.8182, 0.2756, 0.7495, 0.3149, 0.8447, 0.3149, 0.7836, 0.2174, 0.7273, 0.2756, 0.8182, 0.2756, 0.8182, 0.2756, 0.7273, 0.2756, 0.7495, 0.3149, 0.7836, 0.2174, 0.7235, 0.2071, 0.7273, 0.2756, 0.7273, 0.2756, 0.6629, 0.3149, 0.7495, 0.3149, 0.7235, 0.2071, 0.671, 0.2174, 0.7273, 0.2756, 0.671, 0.2174, 0.6364, 0.2756, 0.7273, 0.2756, 0.7273, 0.2756, 0.6364, 0.2756, 0.6629, 0.3149, 0.4891, 0.2174, 0.4289, 0.2223, 0.4545, 0.2756, 0.5492, 0.2071, 0.4836, 0.1531, 0.4891, 0.2174, 0.4891, 0.2174, 0.4836, 0.1531, 0.4289, 0.2223, 0.4836, 0.1531, 0.4127, 0.1512, 0.4289, 0.2223, 0.4289, 0.2223, 0.4127, 0.1512, 0.3599, 0.2071, 0.4127, 0.1512, 0.3636, 0.1575, 0.3599, 0.2071, 0.3073, 0.2174, 0.2471, 0.2223, 0.2727, 0.2756, 0.3599, 0.2071, 0.3146, 0.1512, 0.3073, 0.2174, 0.3146, 0.1512, 0.2437, 0.1531, 0.3073, 0.2174, 0.3073, 0.2174, 0.2437, 0.1531, 0.2471, 0.2223, 0.2471, 0.2223, 0.2437, 0.1531, 0.178, 0.2071, 0.2437, 0.1531, 0.1818, 0.1575, 0.178, 0.2071, 0.1166, 0.2223, 0.0563, 0.2174, 0.09091, 0.2756, 0.178, 0.2071, 0.12, 0.1531, 0.1166, 0.2223, 0.1166, 0.2223, 0.12, 0.1531, 0.0563, 0.2174, 0.12, 0.1531, 0.04906, 0.1512, 0.0563, 0.2174, 0.0563, 0.2174, 0.04906, 0.1512, 0.02273, 0.1968, 0.04906, 0.1512, 0.0, 0.1575, 0.02273, 0.1968, 0.8438, 0.2223, 0.7836, 0.2174, 0.8182, 0.2756, 0.9129, 0.2071, 0.86, 0.1512, 0.8438, 0.2223, 0.86, 0.1512, 0.7891, 0.1531, 0.8438, 0.2223, 0.8438, 0.2223, 0.7891, 0.1531, 0.7836, 0.2174, 0.7836, 0.2174, 0.7891, 0.1531, 0.7235, 0.2071, 0.7891, 0.1531, 0.7273, 0.1575, 0.7235, 0.2071, 0.671, 0.2174, 0.6107, 0.2223, 0.6364, 0.2756, 0.7235, 0.2071, 0.6782, 0.1512, 0.671, 0.2174, 0.6782, 0.1512, 0.6073, 0.1531, 0.671, 0.2174, 0.671, 0.2174, 0.6073, 0.1531, 0.6107, 0.2223, 0.6107, 0.2223, 0.6073, 0.1531, 0.5492, 0.2071, 0.6073, 0.1531, 0.5455, 0.1575, 0.5492, 0.2071, 0.5002, 0.07902, 0.4836, 0.1531, 0.5455, 0.1575, 0.4773, 0.03937, 0.4545, 0.07873, 0.5002, 0.07902, 0.5002, 0.07902, 0.4545, 0.07873, 0.4836, 0.1531, 0.4545, 0.07873, 0.4127, 0.1512, 0.4836, 0.1531, 0.4773, 0.03937, 0.4432, 0.01967, 0.4545, 0.07873, 0.4432, 0.01967, 0.4089, 0.07902, 0.4545, 0.07873, 0.4545, 0.07873, 0.4089, 0.07902, 0.4127, 0.1512, 0.4089, 0.07902, 0.3636, 0.1575, 0.4127, 0.1512, 0.3183, 0.07902, 0.3146, 0.1512, 0.3636, 0.1575, 0.3183, 0.07902, 0.2727, 0.07208, 0.3146, 0.1512, 0.2727, 0.07208, 0.2437, 0.1531, 0.3146, 0.1512, 0.2727, 0.07208, 0.2271, 0.07902, 0.2437, 0.1531, 0.2271, 0.07902, 0.1818, 0.1575, 0.2437, 0.1531, 0.1365, 0.07902, 0.12, 0.1531, 0.1818, 0.1575, 0.1135, 0.03908, 0.09091, 0.07873, 0.1365, 0.07902, 0.1365, 0.07902, 0.09091, 0.07873, 0.12, 0.1531, 0.09091, 0.07873, 0.04906, 0.1512, 0.12, 0.1531, 0.1135, 0.03908, 0.06818, 0.03937, 0.09091, 0.07873, 0.06818, 0.03937, 0.04529, 0.07902, 0.09091, 0.07873, 0.09091, 0.07873, 0.04529, 0.07902, 0.04906, 0.1512, 0.04529, 0.07902, 0.0, 0.1575, 0.04906, 0.1512, 0.6073, 0.1531, 0.5907, 0.07902, 0.5455, 0.1575, 0.6782, 0.1512, 0.6364, 0.07363, 0.6073, 0.1531, 0.6073, 0.1531, 0.6364, 0.07363, 0.5907, 0.07902, 0.6782, 0.1512, 0.682, 0.07902, 0.6364, 0.07363, 0.8638, 0.07902, 0.86, 0.1512, 0.9091, 0.1575, 0.8638, 0.07902, 0.8187, 0.0779, 0.86, 0.1512, 0.8187, 0.0779, 0.7891, 0.1531, 0.86, 0.1512, 0.7955, 0.03937, 0.7726, 0.07902, 0.8187, 0.0779, 0.8187, 0.0779, 0.7726, 0.07902, 0.7891, 0.1531, 0.7726, 0.07902, 0.7273, 0.1575, 0.7891, 0.1531, 0.8182, 0.0, 0.7864, 0.05509, 0.8505, 0.05598, 0.4545, 0.0, 0.4222, 0.05598, 0.4759, 0.06287, 0.9199, 0.1763, 0.8186, 0.1646, 0.8631, 0.2098, 1.0, 0.3149, 0.9087, 0.3078, 0.9773, 0.3543, 0.4654, 0.2961, 0.3734, 0.3378, 0.4318, 0.3543, 0.5561, 0.454, 0.5653, 0.3847, 0.5131, 0.4164, 0.5653, 0.3847, 0.5104, 0.338, 0.5131, 0.4164, 0.6136, 0.3543, 0.6041, 0.2761, 0.5653, 0.3847, 0.6041, 0.2761, 0.5104, 0.338, 0.5653, 0.3847, 0.396, 0.4164, 0.3423, 0.4095, 0.3636, 0.4724, 0.4318, 0.3543, 0.3734, 0.3378, 0.396, 0.4164, 0.396, 0.4164, 0.3734, 0.3378, 0.3423, 0.4095, 0.3734, 0.3378, 0.2955, 0.3543, 0.3423, 0.4095, 0.3734, 0.3378, 0.2978, 0.2962, 0.2955, 0.3543, 0.2136, 0.4173, 0.1594, 0.4103, 0.1818, 0.4724, 0.2136, 0.4173, 0.2139, 0.3271, 0.1594, 0.4103, 0.2139, 0.3271, 0.1383, 0.3543, 0.1594, 0.4103, 0.2139, 0.3271, 0.1258, 0.2968, 0.1383, 0.3543, 0.9409, 0.4173, 0.8768, 0.4164, 0.9091, 0.4724, 0.9773, 0.3543, 0.9086, 0.3716, 0.9409, 0.4173, 0.9409, 0.4173, 0.9086, 0.3716, 0.8768, 0.4164, 0.9086, 0.3716, 0.8409, 0.3543, 0.8768, 0.4164, 0.9773, 0.3543, 0.9087, 0.3078, 0.9086, 0.3716, 0.9086, 0.3716, 0.9087, 0.3078, 0.8409, 0.3543, 0.9087, 0.3078, 0.8194, 0.2742, 0.8409, 0.3543, 0.7503, 0.4099, 0.6818, 0.3937, 0.7167, 0.454, 0.7624, 0.338, 0.6852, 0.3543, 0.7503, 0.4099, 0.7503, 0.4099, 0.6852, 0.3543, 0.6818, 0.3937, 0.7624, 0.338, 0.6825, 0.2779, 0.6852, 0.3543, 0.6825, 0.2779, 0.6041, 0.2761, 0.6852, 0.3543, 0.5203, 0.1761, 0.5223, 0.2374, 0.6041, 0.2761, 0.6041, 0.2761, 0.5223, 0.2374, 0.5104, 0.338, 0.5223, 0.2374, 0.4654, 0.2961, 0.5104, 0.338, 0.4085, 0.2626, 0.3734, 0.3378, 0.4654, 0.2961, 0.3649, 0.1982, 0.2978, 0.2962, 0.4085, 0.2626, 0.4085, 0.2626, 0.2978, 0.2962, 0.3734, 0.3378, 0.3649, 0.1982, 0.2959, 0.235, 0.2978, 0.2962, 0.2279, 0.1945, 0.2139, 0.3271, 0.2978, 0.2962, 0.2279, 0.1945, 0.1496, 0.1963, 0.2139, 0.3271, 0.1496, 0.1963, 0.1258, 0.2968, 0.2139, 0.3271, 0.9656, 0.2553, 0.9087, 0.3078, 1.0, 0.3149, 0.9199, 0.1763, 0.8971, 0.257, 0.9656, 0.2553, 0.9656, 0.2553, 0.8971, 0.257, 0.9087, 0.3078, 0.9199, 0.1763, 0.8631, 0.2098, 0.8971, 0.257, 0.8631, 0.2098, 0.8194, 0.2742, 0.8971, 0.257, 0.8971, 0.257, 0.8194, 0.2742, 0.9087, 0.3078, 0.8194, 0.2742, 0.7505, 0.2374, 0.7624, 0.338, 0.7505, 0.2374, 0.6825, 0.2779, 0.7624, 0.338, 0.6924, 0.1756, 0.6825, 0.2779, 0.7505, 0.2374, 0.5223, 0.2374, 0.4426, 0.2154, 0.4654, 0.2961, 0.4654, 0.2961, 0.4426, 0.2154, 0.4085, 0.2626, 0.5223, 0.2374, 0.5203, 0.1761, 0.4426, 0.2154, 0.4426, 0.2154, 0.3649, 0.1982, 0.4085, 0.2626, 0.5203, 0.1761, 0.4448, 0.1346, 0.4426, 0.2154, 0.4426, 0.2154, 0.4448, 0.1346, 0.3649, 0.1982, 0.2959, 0.235, 0.2279, 0.1945, 0.2978, 0.2962, 0.3649, 0.1982, 0.3078, 0.1344, 0.2959, 0.235, 0.2959, 0.235, 0.3078, 0.1344, 0.2279, 0.1945, 0.1496, 0.1963, 0.06771, 0.235, 0.1258, 0.2968, 0.1496, 0.1963, 0.05581, 0.1344, 0.06771, 0.235, 0.06771, 0.235, 0.05581, 0.1344, 0.01085, 0.1763, 0.8631, 0.2098, 0.8186, 0.1646, 0.8194, 0.2742, 0.8194, 0.2742, 0.8186, 0.1646, 0.7505, 0.2374, 0.8186, 0.1646, 0.6924, 0.1756, 0.7505, 0.2374, 0.6825, 0.2779, 0.6924, 0.1756, 0.6041, 0.2761, 0.6924, 0.1756, 0.6043, 0.1452, 0.6041, 0.2761, 0.6043, 0.1452, 0.5203, 0.1761, 0.6041, 0.2761, 0.4759, 0.06287, 0.4448, 0.1346, 0.5227, 0.1181, 0.5227, 0.1181, 0.4448, 0.1346, 0.5203, 0.1761, 0.4759, 0.06287, 0.4222, 0.05598, 0.4448, 0.1346, 0.4222, 0.05598, 0.3864, 0.1181, 0.4448, 0.1346, 0.3864, 0.1181, 0.3649, 0.1982, 0.4448, 0.1346, 0.2958, 0.06249, 0.2307, 0.1181, 0.3078, 0.1344, 0.2307, 0.1181, 0.2279, 0.1945, 0.3078, 0.1344, 0.2621, 0.01839, 0.2273, 0.07873, 0.2958, 0.06249, 0.2958, 0.06249, 0.2273, 0.07873, 0.2307, 0.1181, 0.2307, 0.1181, 0.1496, 0.1963, 0.2279, 0.1945, 0.1591, 0.1181, 0.1108, 0.08772, 0.1496, 0.1963, 0.1108, 0.08772, 0.05581, 0.1344, 0.1496, 0.1963, 0.1015, 0.01839, 0.05859, 0.05598, 0.1108, 0.08772, 0.1108, 0.08772, 0.05859, 0.05598, 0.05581, 0.1344, 0.6924, 0.1756, 0.6799, 0.1181, 0.6043, 0.1452, 0.6799, 0.1181, 0.6588, 0.06206, 0.6043, 0.1452, 0.6043, 0.1452, 0.6588, 0.06206, 0.6046, 0.05509, 0.6588, 0.06206, 0.6364, 0.0, 0.6046, 0.05509, 0.8864, 0.1181, 0.8186, 0.1646, 0.9199, 0.1763, 0.8505, 0.05598, 0.8187, 0.1008, 0.8864, 0.1181, 0.8864, 0.1181, 0.8187, 0.1008, 0.8186, 0.1646, 0.8505, 0.05598, 0.7864, 0.05509, 0.8187, 0.1008, 0.7864, 0.05509, 0.75, 0.1181, 0.8187, 0.1008, 0.8187, 0.1008, 0.75, 0.1181, 0.8186, 0.1646, 0.75, 0.1181, 0.6924, 0.1756, 0.8186, 0.1646, 0.8182, 0.0, 0.8187, 0.0779, 0.7955, 0.03937, 0.7273, 0.1575, 0.6782, 0.1512, 0.682, 0.07902, 0.7273, 0.1575, 0.7235, 0.2071, 0.6782, 0.1512, 0.9091, 0.1575, 0.9129, 0.2071, 0.86, 0.1512, 0.1818, 0.1575, 0.178, 0.2071, 0.12, 0.1531, 0.3636, 0.1575, 0.3599, 0.2071, 0.3146, 0.1512, 0.5455, 0.1575, 0.5492, 0.2071, 0.4836, 0.1531, 0.8447, 0.3149, 0.7955, 0.3543, 0.7495, 0.3149, 1.0, 0.3149, 0.9513, 0.3543, 0.9313, 0.3149, 0.6629, 0.3149, 0.6136, 0.3543, 0.5677, 0.3149, 0.5682, 0.433, 0.5455, 0.4724, 0.5035, 0.3997, 0.6136, 0.3543, 0.5849, 0.3937, 0.5682, 0.3543, 0.5682, 0.433, 0.5035, 0.3997, 0.5849, 0.3937, 0.5682, 0.3543, 0.5849, 0.3937, 0.5227, 0.3543, 0.5849, 0.3937, 0.5035, 0.3997, 0.5227, 0.3543, 0.5227, 0.3543, 0.5035, 0.3997, 0.4811, 0.3477, 0.6136, 0.3543, 0.5682, 0.3543, 0.5677, 0.3149, 0.5682, 0.3543, 0.5227, 0.3543, 0.5677, 0.3149, 0.5677, 0.3149, 0.5227, 0.3543, 0.4811, 0.3477, 0.4318, 0.3543, 0.4022, 0.3938, 0.3864, 0.3543, 0.3864, 0.3543, 0.4022, 0.3938, 0.3409, 0.3543, 0.4022, 0.3938, 0.3182, 0.3937, 0.3409, 0.3543, 0.3409, 0.3543, 0.3182, 0.3937, 0.2955, 0.3543, 0.4318, 0.3543, 0.3864, 0.3543, 0.428, 0.3149, 0.428, 0.3149, 0.3864, 0.3543, 0.3414, 0.3149, 0.3864, 0.3543, 0.3409, 0.3543, 0.3414, 0.3149, 0.3409, 0.3543, 0.2955, 0.3543, 0.3414, 0.3149, 0.3414, 0.3149, 0.2955, 0.3543, 0.2462, 0.3149, 0.2241, 0.3543, 0.221, 0.3937, 0.161, 0.351, 0.221, 0.3937, 0.1364, 0.3937, 0.161, 0.351, 0.161, 0.351, 0.1364, 0.3937, 0.1136, 0.3543, 0.2462, 0.3149, 0.2241, 0.3543, 0.161, 0.351, 0.161, 0.351, 0.1136, 0.3543, 0.1174, 0.3149, 0.9279, 0.4399, 0.867, 0.3996, 0.9488, 0.3937, 0.9513, 0.3543, 0.9488, 0.3937, 0.8668, 0.3543, 0.9488, 0.3937, 0.867, 0.3996, 0.8668, 0.3543, 0.9513, 0.3543, 0.8668, 0.3543, 0.9313, 0.3149, 0.9313, 0.3149, 0.8668, 0.3543, 0.8447, 0.3149, 0.7955, 0.3543, 0.7659, 0.3938, 0.75, 0.3543, 0.75, 0.3543, 0.7659, 0.3938, 0.685, 0.3543, 0.7659, 0.3938, 0.6818, 0.3937, 0.685, 0.3543, 0.7955, 0.3543, 0.75, 0.3543, 0.7495, 0.3149, 0.75, 0.3543, 0.685, 0.3543, 0.7495, 0.3149, 0.7495, 0.3149, 0.685, 0.3543, 0.6629, 0.3149, 0.6364, 0.2756, 0.6629, 0.3149, 0.5677, 0.3149, 0.6107, 0.2223, 0.6364, 0.2756, 0.5455, 0.2756, 0.6364, 0.2756, 0.5677, 0.3149, 0.5455, 0.2756, 0.6107, 0.2223, 0.5455, 0.2756, 0.5492, 0.2071, 0.5455, 0.2756, 0.5677, 0.3149, 0.4811, 0.3477, 0.5492, 0.2071, 0.5455, 0.2756, 0.4891, 0.2174, 0.4891, 0.2174, 0.5455, 0.2756, 0.4545, 0.2756, 0.5455, 0.2756, 0.4811, 0.3477, 0.4545, 0.2756, 0.4545, 0.2756, 0.4811, 0.3477, 0.428, 0.3149, 0.4289, 0.2223, 0.4545, 0.2756, 0.3636, 0.2756, 0.4545, 0.2756, 0.428, 0.3149, 0.3636, 0.2756, 0.3636, 0.2756, 0.428, 0.3149, 0.3414, 0.3149, 0.4289, 0.2223, 0.3636, 0.2756, 0.3599, 0.2071, 0.3599, 0.2071, 0.3636, 0.2756, 0.3073, 0.2174, 0.3073, 0.2174, 0.3636, 0.2756, 0.2727, 0.2756, 0.3636, 0.2756, 0.3414, 0.3149, 0.2727, 0.2756, 0.2727, 0.2756, 0.3414, 0.3149, 0.2462, 0.3149, 0.2471, 0.2223, 0.2727, 0.2756, 0.1818, 0.2756, 0.2727, 0.2756, 0.2462, 0.3149, 0.1818, 0.2756, 0.1818, 0.2756, 0.2462, 0.3149, 0.161, 0.351, 0.2471, 0.2223, 0.1818, 0.2756, 0.178, 0.2071, 0.1818, 0.2756, 0.161, 0.351, 0.1174, 0.3149, 0.178, 0.2071, 0.1818, 0.2756, 0.1166, 0.2223, 0.1166, 0.2223, 0.1818, 0.2756, 0.09091, 0.2756, 0.1818, 0.2756, 0.1174, 0.3149, 0.09091, 0.2756, 0.9773, 0.2756, 1.0, 0.3149, 0.9313, 0.3149, 0.9545, 0.2362, 0.9773, 0.2756, 0.9091, 0.2756, 0.9773, 0.2756, 0.9313, 0.3149, 0.9091, 0.2756, 0.9545, 0.2362, 0.9091, 0.2756, 0.9129, 0.2071, 0.9091, 0.2756, 0.9313, 0.3149, 0.8447, 0.3149, 0.9129, 0.2071, 0.9091, 0.2756, 0.8438, 0.2223, 0.8438, 0.2223, 0.9091, 0.2756, 0.8182, 0.2756, 0.9091, 0.2756, 0.8447, 0.3149, 0.8182, 0.2756, 0.8182, 0.2756, 0.8447, 0.3149, 0.7495, 0.3149, 0.7836, 0.2174, 0.8182, 0.2756, 0.7273, 0.2756, 0.8182, 0.2756, 0.7495, 0.3149, 0.7273, 0.2756, 0.7836, 0.2174, 0.7273, 0.2756, 0.7235, 0.2071, 0.7273, 0.2756, 0.7495, 0.3149, 0.6629, 0.3149, 0.7235, 0.2071, 0.7273, 0.2756, 0.671, 0.2174, 0.671, 0.2174, 0.7273, 0.2756, 0.6364, 0.2756, 0.7273, 0.2756, 0.6629, 0.3149, 0.6364, 0.2756, 0.4891, 0.2174, 0.4545, 0.2756, 0.4289, 0.2223, 0.5492, 0.2071, 0.4891, 0.2174, 0.4836, 0.1531, 0.4891, 0.2174, 0.4289, 0.2223, 0.4836, 0.1531, 0.4836, 0.1531, 0.4289, 0.2223, 0.4127, 0.1512, 0.4289, 0.2223, 0.3599, 0.2071, 0.4127, 0.1512, 0.4127, 0.1512, 0.3599, 0.2071, 0.3636, 0.1575, 0.3073, 0.2174, 0.2727, 0.2756, 0.2471, 0.2223, 0.3599, 0.2071, 0.3073, 0.2174, 0.3146, 0.1512, 0.3146, 0.1512, 0.3073, 0.2174, 0.2437, 0.1531, 0.3073, 0.2174, 0.2471, 0.2223, 0.2437, 0.1531, 0.2471, 0.2223, 0.178, 0.2071, 0.2437, 0.1531, 0.2437, 0.1531, 0.178, 0.2071, 0.1818, 0.1575, 0.1166, 0.2223, 0.09091, 0.2756, 0.0563, 0.2174, 0.178, 0.2071, 0.1166, 0.2223, 0.12, 0.1531, 0.1166, 0.2223, 0.0563, 0.2174, 0.12, 0.1531, 0.12, 0.1531, 0.0563, 0.2174, 0.04906, 0.1512, 0.0563, 0.2174, 0.02273, 0.1968, 0.04906, 0.1512, 0.04906, 0.1512, 0.02273, 0.1968, 0.0, 0.1575, 0.8438, 0.2223, 0.8182, 0.2756, 0.7836, 0.2174, 0.9129, 0.2071, 0.8438, 0.2223, 0.86, 0.1512, 0.86, 0.1512, 0.8438, 0.2223, 0.7891, 0.1531, 0.8438, 0.2223, 0.7836, 0.2174, 0.7891, 0.1531, 0.7836, 0.2174, 0.7235, 0.2071, 0.7891, 0.1531, 0.7891, 0.1531, 0.7235, 0.2071, 0.7273, 0.1575, 0.671, 0.2174, 0.6364, 0.2756, 0.6107, 0.2223, 0.7235, 0.2071, 0.671, 0.2174, 0.6782, 0.1512, 0.6782, 0.1512, 0.671, 0.2174, 0.6073, 0.1531, 0.671, 0.2174, 0.6107, 0.2223, 0.6073, 0.1531, 0.6107, 0.2223, 0.5492, 0.2071, 0.6073, 0.1531, 0.6073, 0.1531, 0.5492, 0.2071, 0.5455, 0.1575, 0.5002, 0.07902, 0.5455, 0.1575, 0.4836, 0.1531, 0.4773, 0.03937, 0.5002, 0.07902, 0.4545, 0.07873, 0.5002, 0.07902, 0.4836, 0.1531, 0.4545, 0.07873, 0.4545, 0.07873, 0.4836, 0.1531, 0.4127, 0.1512, 0.4773, 0.03937, 0.4545, 0.07873, 0.4432, 0.01967, 0.4432, 0.01967, 0.4545, 0.07873, 0.4089, 0.07902, 0.4545, 0.07873, 0.4127, 0.1512, 0.4089, 0.07902, 0.4089, 0.07902, 0.4127, 0.1512, 0.3636, 0.1575, 0.3183, 0.07902, 0.3636, 0.1575, 0.3146, 0.1512, 0.3183, 0.07902, 0.3146, 0.1512, 0.2727, 0.07208, 0.2727, 0.07208, 0.3146, 0.1512, 0.2437, 0.1531, 0.2727, 0.07208, 0.2437, 0.1531, 0.2271, 0.07902, 0.2271, 0.07902, 0.2437, 0.1531, 0.1818, 0.1575, 0.1365, 0.07902, 0.1818, 0.1575, 0.12, 0.1531, 0.1135, 0.03908, 0.1365, 0.07902, 0.09091, 0.07873, 0.1365, 0.07902, 0.12, 0.1531, 0.09091, 0.07873, 0.09091, 0.07873, 0.12, 0.1531, 0.04906, 0.1512, 0.1135, 0.03908, 0.09091, 0.07873, 0.06818, 0.03937, 0.06818, 0.03937, 0.09091, 0.07873, 0.04529, 0.07902, 0.09091, 0.07873, 0.04906, 0.1512, 0.04529, 0.07902, 0.04529, 0.07902, 0.04906, 0.1512, 0.0, 0.1575, 0.6073, 0.1531, 0.5455, 0.1575, 0.5907, 0.07902, 0.6782, 0.1512, 0.6073, 0.1531, 0.6364, 0.07363, 0.6073, 0.1531, 0.5907, 0.07902, 0.6364, 0.07363, 0.6782, 0.1512, 0.6364, 0.07363, 0.682, 0.07902, 0.8638, 0.07902, 0.9091, 0.1575, 0.86, 0.1512, 0.8638, 0.07902, 0.86, 0.1512, 0.8187, 0.0779, 0.8187, 0.0779, 0.86, 0.1512, 0.7891, 0.1531, 0.7955, 0.03937, 0.8187, 0.0779, 0.7726, 0.07902, 0.8187, 0.0779, 0.7891, 0.1531, 0.7726, 0.07902, 0.7726, 0.07902, 0.7891, 0.1531, 0.7273, 0.1575])
me_001.materials.append(mat_003)
me_001.materials.append(mat_stick_sword)
me_001.materials.append(mat_rock_sword)
me_001.use_remesh_fix_poles = True
me_001.use_remesh_preserve_attributes = False
me_001.use_mirror_vertex_groups = False
me_001.update()

# ---- objects
ob_003 = bpy.data.objects.new('ベジエ円.003', me_001)

# ---- transforms, parenting, visibility, modifiers, constraints
ob_003.location = (0.0, 0.0, 0.0)
ob_003.rotation_euler = (0.0, 0.2786, -1.461)
ob_003.scale = (0.431, 0.4629, 0.4108)
ob_003.lineart.crease_threshold = 0.0

# ---- collection membership
col_collection.objects.link(ob_003)

# ---- scene / render settings (as saved in the file)
scene.frame_start = 1; scene.frame_end = 250; scene.frame_set(50)
scene.render.engine = 'BLENDER_EEVEE_NEXT'
scene.cycles.use_denoising = False
scene.cycles.samples = 128
scene.cycles.sampling_pattern = 'TABULATED_SOBOL'
scene.cycles.use_adaptive_sampling = False
scene.cycles.use_light_tree = False
scene.view_settings.view_transform = 'Filmic'
bpy.context.view_layer.update()

# ---- added for rendering (the .blend has no active camera and no usable light): camera, sun
cam_auto = bpy.data.cameras.new('AutoCamera')
cam_auto.lens = 50.0
cam_auto.sensor_width = 36.0
cam_auto.clip_end = 1000.0
ob_auto_camera = bpy.data.objects.new('AutoCamera', cam_auto)
scene.collection.objects.link(ob_auto_camera)
ob_auto_camera.location = (9.18998, -11.0403, 9.25962)
ob_auto_camera.rotation_euler = (1.09748, -7.21219e-08, 0.694738)
scene.camera = ob_auto_camera
light_auto_sun = bpy.data.lights.new('AutoSun', 'SUN')
light_auto_sun.energy = 3.0
light_auto_sun.angle = 0.0523599
ob_auto_sun = bpy.data.objects.new('AutoSun', light_auto_sun)
scene.collection.objects.link(ob_auto_sun)
ob_auto_sun.rotation_euler = (0.872665, 0.174533, 0.523599)
bpy.context.view_layer.update()
